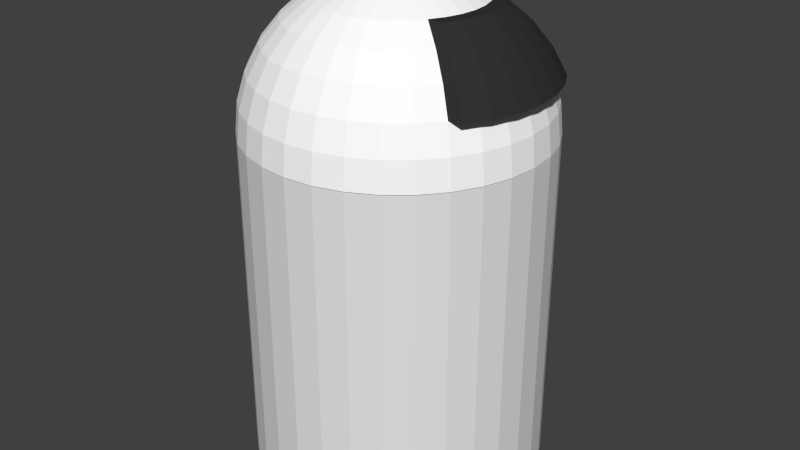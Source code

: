 # Source: garbagebin.blend  (saved by Blender 2.78.0; exported with 4.5.12 LTS)
import bpy
from mathutils import Matrix  # noqa: F401  (used for matrix-valued properties, if any)

bpy.ops.wm.read_factory_settings(use_empty=True)
scene = bpy.context.scene
scene.name = 'Scene'

# ---- collections
col_collection_1 = bpy.data.collections.new('Collection 1'); scene.collection.children.link(col_collection_1)

# ---- materials (node trees are filled in below, after node groups)
mat_material_001 = bpy.data.materials.new('Material.001')
mat_material_001.alpha_threshold = 0.0
mat_material_001.use_transparent_shadow = False
mat_material_001.diffuse_color = (1.0, 1.0, 1.0, 1.0)
mat_material_001.roughness = 0.5
mat_material_002 = bpy.data.materials.new('Material.002')
mat_material_002.alpha_threshold = 0.0
mat_material_002.use_transparent_shadow = False
mat_material_002.diffuse_color = (0.0331, 0.0331, 0.0331, 1.0)
mat_material_002.roughness = 0.5

# ---- material node trees

# ---- world
world_world = bpy.data.worlds.new('World'); scene.world = world_world
world_world.color = (0.05088, 0.05088, 0.05088)
world_world.use_sun_shadow = False
world_world.sun_shadow_jitter_overblur = 0.0
world_world.cycles.sampling_method = 'NONE'
world_world.cycles.sample_map_resolution = 256

# ---- meshes
me_sphere = bpy.data.meshes.new('Sphere')
me_sphere.from_pydata([(-0.1951, 0.0, 0.9808), (-0.3827, 0.0, 0.9239), (-0.5556, 0.0, 0.8315), (-0.7071, 0.0, 0.7071), (-0.8315, 0.0, 0.5556), (-0.9239, 0.0, 0.3827), (-0.9808, 0.0, 0.1951), (-1.0, 0.0, 7.55e-08), (-0.1913, 0.03806, 0.9808), (-0.3753, 0.07466, 0.9239), (-0.5449, 0.1084, 0.8315), (-0.6935, 0.1379, 0.7071), (-0.8155, 0.1622, 0.5556), (-0.9061, 0.1802, 0.3827), (-0.9619, 0.1913, 0.1951), (-0.9808, 0.1951, 7.55e-08), (-0.1802, 0.07466, 0.9808), (-0.3536, 0.1464, 0.9239), (-0.5133, 0.2126, 0.8315), (-0.6533, 0.2706, 0.7071), (-0.7682, 0.3182, 0.5556), (-0.8536, 0.3536, 0.3827), (-0.9061, 0.3753, 0.1951), (-0.9239, 0.3827, 7.55e-08), (-0.1622, 0.1084, 0.9808), (-0.3182, 0.2126, 0.9239), (-0.4619, 0.3087, 0.8315), (-0.5879, 0.3928, 0.7071), (-0.6913, 0.4619, 0.5556), (-0.7682, 0.5133, 0.3827), (-0.8155, 0.5449, 0.1951), (-0.8315, 0.5556, 7.55e-08), (-0.1379, 0.1379, 0.9808), (-0.2706, 0.2706, 0.9239), (-0.3928, 0.3928, 0.8315), (-0.5, 0.5, 0.7071), (-0.5879, 0.5879, 0.5556), (-0.6533, 0.6533, 0.3827), (-0.6935, 0.6935, 0.1951), (-0.7071, 0.7071, 7.55e-08), (-0.1084, 0.1622, 0.9808), (-0.2126, 0.3182, 0.9239), (-0.3087, 0.4619, 0.8315), (-0.3928, 0.5879, 0.7071), (-0.4619, 0.6913, 0.5556), (-0.5133, 0.7682, 0.3827), (-0.5449, 0.8155, 0.1951), (-0.5556, 0.8315, 7.55e-08), (-0.07466, 0.1802, 0.9808), (-0.1464, 0.3536, 0.9239), (-0.2126, 0.5133, 0.8315), (-0.2706, 0.6533, 0.7071), (-0.3182, 0.7682, 0.5556), (-0.3536, 0.8536, 0.3827), (-0.3753, 0.9061, 0.1951), (-0.3827, 0.9239, 7.55e-08), (-0.03806, 0.1913, 0.9808), (-0.07466, 0.3753, 0.9239), (-0.1084, 0.5449, 0.8315), (-0.1379, 0.6935, 0.7071), (-0.1622, 0.8155, 0.5556), (-0.1802, 0.9061, 0.3827), (-0.1913, 0.9619, 0.1951), (-0.1951, 0.9808, 7.55e-08), (3.266e-07, 0.1951, 0.9808), (3.192e-07, 0.3827, 0.9239), (3.117e-07, 0.5556, 0.8315), (3.192e-07, 0.7071, 0.7071), (3.341e-07, 0.8315, 0.5556), (2.745e-07, 0.9239, 0.3827), (3.937e-07, 0.9808, 0.1951), (3.788e-07, 1.0, 7.55e-08), (0.03806, 0.1913, 0.9808), (0.07466, 0.3753, 0.9239), (0.1084, 0.5449, 0.8315), (0.138, 0.6935, 0.7071), (0.1622, 0.8155, 0.5556), (0.1802, 0.9061, 0.3827), (0.1913, 0.9619, 0.1951), (0.1951, 0.9808, 7.55e-08), (0.07466, 0.1802, 0.9808), (0.1464, 0.3536, 0.9239), (0.2126, 0.5133, 0.8315), (0.2706, 0.6533, 0.7071), (0.3182, 0.7682, 0.5556), (0.3536, 0.8536, 0.3827), (0.3753, 0.9061, 0.1951), (0.3827, 0.9239, 7.55e-08), (0.1084, 0.1622, 0.9808), (0.2126, 0.3182, 0.9239), (0.3087, 0.4619, 0.8315), (0.3928, 0.5879, 0.7071), (0.4619, 0.6913, 0.5556), (0.5133, 0.7682, 0.3827), (0.5449, 0.8155, 0.1951), (0.5556, 0.8315, 7.55e-08), (0.138, 0.1379, 0.9808), (0.2706, 0.2706, 0.9239), (0.3928, 0.3928, 0.8315), (0.5, 0.5, 0.7071), (0.5879, 0.5879, 0.5556), (0.6533, 0.6533, 0.3827), (0.6935, 0.6935, 0.1951), (0.7071, 0.7071, 7.55e-08), (0.1622, 0.1084, 0.9808), (0.3182, 0.2126, 0.9239), (0.4619, 0.3087, 0.8315), (0.5879, 0.3928, 0.7071), (0.6913, 0.4619, 0.5556), (0.7682, 0.5133, 0.3827), (0.8155, 0.5449, 0.1951), (0.8315, 0.5556, 7.55e-08), (0.1802, 0.07466, 0.9808), (0.3536, 0.1464, 0.9239), (0.5133, 0.2126, 0.8315), (0.8536, 0.3536, 0.3827), (0.9061, 0.3753, 0.1951), (0.9239, 0.3827, 7.55e-08), (0.1913, 0.03806, 0.9808), (0.3753, 0.07466, 0.9239), (0.5449, 0.1084, 0.8315), (0.9061, 0.1802, 0.3827), (0.9619, 0.1913, 0.1951), (0.9808, 0.1951, 7.55e-08), (0.1951, -7.212e-09, 0.9808), (0.3827, 4.122e-08, 0.9239), (0.5556, 2.632e-08, 0.8315), (0.9239, 6.357e-08, 0.3827), (0.9808, -8.544e-08, 0.1951), (1.0, -1.003e-07, 7.55e-08), (0.1913, -0.03806, 0.9808), (0.3753, -0.07466, 0.9239), (0.5449, -0.1084, 0.8315), (0.9061, -0.1802, 0.3827), (0.9619, -0.1913, 0.1951), (0.9808, -0.1951, 7.55e-08), (0.1802, -0.07466, 0.9808), (0.3536, -0.1464, 0.9239), (0.5133, -0.2126, 0.8315), (0.8536, -0.3536, 0.3827), (0.9061, -0.3753, 0.1951), (0.9239, -0.3827, 7.55e-08), (0.1622, -0.1084, 0.9808), (0.3182, -0.2126, 0.9239), (0.4619, -0.3087, 0.8315), (0.5879, -0.3928, 0.7071), (0.6913, -0.4619, 0.5556), (0.7682, -0.5133, 0.3827), (0.8155, -0.5449, 0.1951), (0.8315, -0.5556, 7.55e-08), (0.138, -0.1379, 0.9808), (0.2706, -0.2706, 0.9239), (0.3928, -0.3928, 0.8315), (0.5, -0.5, 0.7071), (0.5879, -0.5879, 0.5556), (0.6533, -0.6533, 0.3827), (0.6935, -0.6935, 0.1951), (0.7071, -0.7071, 7.55e-08), (0.1084, -0.1622, 0.9808), (0.2126, -0.3182, 0.9239), (0.3087, -0.4619, 0.8315), (0.3928, -0.5879, 0.7071), (0.4619, -0.6913, 0.5556), (0.5133, -0.7682, 0.3827), (0.5449, -0.8155, 0.1951), (0.5556, -0.8315, 7.55e-08), (0.07466, -0.1802, 0.9808), (0.1464, -0.3536, 0.9239), (0.2126, -0.5133, 0.8315), (0.2706, -0.6533, 0.7071), (0.3182, -0.7682, 0.5556), (0.3536, -0.8536, 0.3827), (0.3753, -0.9061, 0.1951), (0.3827, -0.9239, 7.55e-08), (0.03806, -0.1913, 0.9808), (0.07466, -0.3753, 0.9239), (0.1084, -0.5449, 0.8315), (0.1379, -0.6935, 0.7071), (0.1622, -0.8155, 0.5556), (0.1802, -0.9061, 0.3827), (0.1913, -0.9619, 0.1951), (0.1951, -0.9808, 7.55e-08), (3.117e-07, -0.1951, 0.9808), (2.819e-07, -0.3827, 0.9239), (2.819e-07, -0.5556, 0.8315), (1.851e-07, -0.7071, 0.7071), (1.404e-07, -0.8315, 0.5556), (3.192e-07, -0.9239, 0.3827), (9.567e-08, -0.9808, 0.1951), (1.404e-07, -1.0, 7.55e-08), (-0.03806, -0.1913, 0.9808), (-0.07466, -0.3753, 0.9239), (-0.1084, -0.5449, 0.8315), (-0.1379, -0.6935, 0.7071), (-0.1622, -0.8155, 0.5556), (-0.1802, -0.9061, 0.3827), (-0.1913, -0.9619, 0.1951), (-0.1951, -0.9808, 7.55e-08), (-0.07466, -0.1802, 0.9808), (-0.1464, -0.3536, 0.9239), (-0.2126, -0.5133, 0.8315), (-0.2706, -0.6533, 0.7071), (-0.3182, -0.7682, 0.5556), (-0.3536, -0.8536, 0.3827), (-0.3753, -0.9061, 0.1951), (-0.3827, -0.9239, 7.55e-08), (-0.1084, -0.1622, 0.9808), (-0.2126, -0.3182, 0.9239), (-0.3087, -0.4619, 0.8315), (-0.3928, -0.5879, 0.7071), (-0.4619, -0.6913, 0.5556), (-0.5133, -0.7682, 0.3827), (-0.5449, -0.8155, 0.1951), (-0.5556, -0.8315, 7.55e-08), (-0.1379, -0.1379, 0.9808), (-0.2706, -0.2706, 0.9239), (-0.3928, -0.3928, 0.8315), (-0.5, -0.5, 0.7071), (-0.5879, -0.5879, 0.5556), (-0.6533, -0.6533, 0.3827), (-0.6935, -0.6935, 0.1951), (-0.7071, -0.7071, 7.55e-08), (-0.1622, -0.1084, 0.9808), (-0.3182, -0.2126, 0.9239), (-0.4619, -0.3087, 0.8315), (-0.5879, -0.3928, 0.7071), (-0.6913, -0.4619, 0.5556), (-0.7682, -0.5133, 0.3827), (-0.8155, -0.5449, 0.1951), (-0.8315, -0.5556, 7.55e-08), (2.48e-08, -1.247e-07, 1.0), (-0.1802, -0.07466, 0.9808), (-0.3536, -0.1464, 0.9239), (-0.5133, -0.2126, 0.8315), (-0.6533, -0.2706, 0.7071), (-0.7682, -0.3182, 0.5556), (-0.8536, -0.3536, 0.3827), (-0.9061, -0.3753, 0.1951), (-0.9239, -0.3827, 7.55e-08), (-0.1913, -0.03806, 0.9808), (-0.3753, -0.07466, 0.9239), (-0.5449, -0.1084, 0.8315), (-0.6935, -0.1379, 0.7071), (-0.8155, -0.1622, 0.5556), (-0.9061, -0.1802, 0.3827), (-0.9619, -0.1913, 0.1951), (-0.9808, -0.1951, 7.55e-08), (0.5555, 0.3087, 0.8315), (0.6815, 0.3928, 0.7071), (0.7849, 0.4619, 0.5556), (0.8618, 0.5133, 0.3827), (0.6069, 0.2126, 0.8315), (0.7469, 0.2706, 0.7071), (0.8618, 0.3182, 0.5556), (0.9471, 0.3536, 0.3827), (0.6385, 0.1084, 0.8315), (0.7871, 0.1379, 0.7071), (0.9091, 0.1622, 0.5556), (0.9997, 0.1802, 0.3827), (0.6492, 2.632e-08, 0.8315), (0.8007, -2.584e-08, 0.7071), (0.9251, -8.544e-08, 0.5556), (1.017, 6.357e-08, 0.3827), (0.6385, -0.1084, 0.8315), (0.7871, -0.1379, 0.7071), (0.9091, -0.1622, 0.5556), (0.9997, -0.1802, 0.3827), (0.6069, -0.2126, 0.8315), (0.7469, -0.2706, 0.7071), (0.8618, -0.3182, 0.5556), (0.9471, -0.3536, 0.3827), (0.5555, -0.3087, 0.8315), (0.6815, -0.3928, 0.7071), (0.7849, -0.4619, 0.5556), (0.8618, -0.5133, 0.3827)], [], [(1, 0, 8, 9), (2, 1, 9, 10), (3, 2, 10, 11), (4, 3, 11, 12), (5, 4, 12, 13), (6, 5, 13, 14), (7, 6, 14, 15), (15, 14, 22, 23), (9, 8, 16, 17), (10, 9, 17, 18), (11, 10, 18, 19), (12, 11, 19, 20), (13, 12, 20, 21), (14, 13, 21, 22), (20, 19, 27, 28), (21, 20, 28, 29), (22, 21, 29, 30), (23, 22, 30, 31), (17, 16, 24, 25), (18, 17, 25, 26), (19, 18, 26, 27), (25, 24, 32, 33), (26, 25, 33, 34), (27, 26, 34, 35), (28, 27, 35, 36), (29, 28, 36, 37), (30, 29, 37, 38), (31, 30, 38, 39), (36, 35, 43, 44), (37, 36, 44, 45), (38, 37, 45, 46), (39, 38, 46, 47), (33, 32, 40, 41), (34, 33, 41, 42), (35, 34, 42, 43), (41, 40, 48, 49), (42, 41, 49, 50), (43, 42, 50, 51), (44, 43, 51, 52), (45, 44, 52, 53), (46, 45, 53, 54), (47, 46, 54, 55), (53, 52, 60, 61), (54, 53, 61, 62), (55, 54, 62, 63), (49, 48, 56, 57), (50, 49, 57, 58), (51, 50, 58, 59), (52, 51, 59, 60), (58, 57, 65, 66), (59, 58, 66, 67), (60, 59, 67, 68), (61, 60, 68, 69), (62, 61, 69, 70), (63, 62, 70, 71), (57, 56, 64, 65), (70, 69, 77, 78), (71, 70, 78, 79), (65, 64, 72, 73), (66, 65, 73, 74), (67, 66, 74, 75), (68, 67, 75, 76), (69, 68, 76, 77), (74, 73, 81, 82), (75, 74, 82, 83), (76, 75, 83, 84), (77, 76, 84, 85), (78, 77, 85, 86), (79, 78, 86, 87), (73, 72, 80, 81), (86, 85, 93, 94), (87, 86, 94, 95), (81, 80, 88, 89), (82, 81, 89, 90), (83, 82, 90, 91), (84, 83, 91, 92), (85, 84, 92, 93), (91, 90, 98, 99), (92, 91, 99, 100), (93, 92, 100, 101), (94, 93, 101, 102), (95, 94, 102, 103), (89, 88, 96, 97), (90, 89, 97, 98), (103, 102, 110, 111), (97, 96, 104, 105), (98, 97, 105, 106), (99, 98, 106, 107), (100, 99, 107, 108), (101, 100, 108, 109), (102, 101, 109, 110), (126, 132, 263, 259), (144, 145, 272, 271), (108, 107, 248, 249), (110, 109, 115, 116), (111, 110, 116, 117), (105, 104, 112, 113), (106, 105, 113, 114), (117, 116, 122, 123), (113, 112, 118, 119), (114, 113, 119, 120), (115, 109, 250, 254), (138, 144, 271, 267), (127, 121, 258, 262), (116, 115, 121, 122), (107, 106, 247, 248), (106, 114, 251, 247), (122, 121, 127, 128), (123, 122, 128, 129), (119, 118, 124, 125), (120, 119, 125, 126), (139, 133, 266, 270), (125, 124, 130, 131), (126, 125, 131, 132), (120, 126, 259, 255), (121, 115, 254, 258), (132, 138, 267, 263), (128, 127, 133, 134), (129, 128, 134, 135), (133, 127, 262, 266), (134, 133, 139, 140), (135, 134, 140, 141), (131, 130, 136, 137), (132, 131, 137, 138), (147, 139, 270, 274), (146, 147, 274, 273), (137, 136, 142, 143), (138, 137, 143, 144), (145, 146, 273, 272), (114, 120, 255, 251), (109, 108, 249, 250), (140, 139, 147, 148), (141, 140, 148, 149), (147, 146, 154, 155), (148, 147, 155, 156), (149, 148, 156, 157), (143, 142, 150, 151), (144, 143, 151, 152), (145, 144, 152, 153), (146, 145, 153, 154), (152, 151, 159, 160), (153, 152, 160, 161), (154, 153, 161, 162), (155, 154, 162, 163), (156, 155, 163, 164), (157, 156, 164, 165), (151, 150, 158, 159), (164, 163, 171, 172), (165, 164, 172, 173), (159, 158, 166, 167), (160, 159, 167, 168), (161, 160, 168, 169), (162, 161, 169, 170), (163, 162, 170, 171), (168, 167, 175, 176), (169, 168, 176, 177), (170, 169, 177, 178), (171, 170, 178, 179), (172, 171, 179, 180), (173, 172, 180, 181), (167, 166, 174, 175), (180, 179, 187, 188), (181, 180, 188, 189), (175, 174, 182, 183), (176, 175, 183, 184), (177, 176, 184, 185), (178, 177, 185, 186), (179, 178, 186, 187), (185, 184, 192, 193), (186, 185, 193, 194), (187, 186, 194, 195), (188, 187, 195, 196), (189, 188, 196, 197), (183, 182, 190, 191), (184, 183, 191, 192), (197, 196, 204, 205), (191, 190, 198, 199), (192, 191, 199, 200), (193, 192, 200, 201), (194, 193, 201, 202), (195, 194, 202, 203), (196, 195, 203, 204), (202, 201, 209, 210), (203, 202, 210, 211), (204, 203, 211, 212), (205, 204, 212, 213), (199, 198, 206, 207), (200, 199, 207, 208), (201, 200, 208, 209), (207, 206, 214, 215), (208, 207, 215, 216), (209, 208, 216, 217), (210, 209, 217, 218), (211, 210, 218, 219), (212, 211, 219, 220), (213, 212, 220, 221), (218, 217, 225, 226), (219, 218, 226, 227), (220, 219, 227, 228), (221, 220, 228, 229), (215, 214, 222, 223), (216, 215, 223, 224), (217, 216, 224, 225), (223, 222, 231, 232), (224, 223, 232, 233), (225, 224, 233, 234), (226, 225, 234, 235), (227, 226, 235, 236), (228, 227, 236, 237), (229, 228, 237, 238), (236, 235, 243, 244), (237, 236, 244, 245), (238, 237, 245, 246), (232, 231, 239, 240), (233, 232, 240, 241), (234, 233, 241, 242), (235, 234, 242, 243), (0, 230, 8), (8, 230, 16), (16, 230, 24), (24, 230, 32), (32, 230, 40), (40, 230, 48), (48, 230, 56), (56, 230, 64), (64, 230, 72), (72, 230, 80), (80, 230, 88), (88, 230, 96), (96, 230, 104), (104, 230, 112), (112, 230, 118), (118, 230, 124), (124, 230, 130), (130, 230, 136), (136, 230, 142), (142, 230, 150), (150, 230, 158), (158, 230, 166), (166, 230, 174), (174, 230, 182), (182, 230, 190), (190, 230, 198), (198, 230, 206), (206, 230, 214), (214, 230, 222), (222, 230, 231), (231, 230, 239), (240, 239, 0, 1), (241, 240, 1, 2), (242, 241, 2, 3), (243, 242, 3, 4), (244, 243, 4, 5), (245, 244, 5, 6), (246, 245, 6, 7), (239, 230, 0), (248, 247, 251, 252), (249, 248, 252, 253), (250, 249, 253, 254), (252, 251, 255, 256), (253, 252, 256, 257), (254, 253, 257, 258), (257, 256, 260, 261), (258, 257, 261, 262), (256, 255, 259, 260), (260, 259, 263, 264), (261, 260, 264, 265), (262, 261, 265, 266), (266, 265, 269, 270), (264, 263, 267, 268), (265, 264, 268, 269), (268, 267, 271, 272), (269, 268, 272, 273), (270, 269, 273, 274)])
me_sphere.polygons.foreach_set('material_index', [0, 0, 0, 0, 0, 0, 0, 0, 0, 0, 0, 0, 0, 0, 0, 0, 0, 0, 0, 0, 0, 0, 0, 0, 0, 0, 0, 0, 0, 0, 0, 0, 0, 0, 0, 0, 0, 0, 0, 0, 0, 0, 0, 0, 0, 0, 0, 0, 0, 0, 0, 0, 0, 0, 0, 0, 0, 0, 0, 0, 0, 0, 0, 0, 0, 0, 0, 0, 0, 0, 0, 0, 0, 0, 0, 0, 0, 0, 0, 0, 0, 0, 0, 0, 0, 0, 0, 0, 0, 0, 0, 1, 1, 1, 0, 0, 0, 0, 0, 0, 0, 1, 1, 1, 0, 1, 1, 0, 0, 0, 0, 1, 0, 0, 1, 1, 1, 0, 0, 1, 0, 0, 0, 0, 1, 1, 0, 0, 1, 1, 1, 0, 0, 0, 0, 0, 0, 0, 0, 0, 0, 0, 0, 0, 0, 0, 0, 0, 0, 0, 0, 0, 0, 0, 0, 0, 0, 0, 0, 0, 0, 0, 0, 0, 0, 0, 0, 0, 0, 0, 0, 0, 0, 0, 0, 0, 0, 0, 0, 0, 0, 0, 0, 0, 0, 0, 0, 0, 0, 0, 0, 0, 0, 0, 0, 0, 0, 0, 0, 0, 0, 0, 0, 0, 0, 0, 0, 0, 0, 0, 0, 0, 0, 0, 0, 0, 0, 0, 0, 0, 0, 0, 0, 0, 0, 0, 0, 0, 0, 0, 0, 0, 0, 0, 0, 0, 0, 0, 0, 0, 0, 0, 0, 0, 0, 0, 0, 0, 0, 0, 0, 0, 0, 0, 0, 0, 1, 1, 1, 1, 1, 1, 1, 1, 1, 1, 1, 1, 1, 1, 1, 1, 1, 1])
_uv = me_sphere.uv_layers.new(name='UVMap')
_uv.uv.foreach_set('vector', [0.4046, 0.4449, 0.4482, 0.4682, 0.4445, 0.4771, 0.3972, 0.4627, 0.3594, 0.4206, 0.4046, 0.4449, 0.3972, 0.4627, 0.3482, 0.4477, 0.3115, 0.3946, 0.3594, 0.4206, 0.3482, 0.4477, 0.2961, 0.4316, 0.2595, 0.3662, 0.3115, 0.3946, 0.2961, 0.4316, 0.2397, 0.4139, 0.2017, 0.3347, 0.2595, 0.3662, 0.2397, 0.4139, 0.177, 0.3942, 0.1364, 0.2993, 0.2017, 0.3347, 0.177, 0.3942, 0.1057, 0.3718, 0.05836, 0.257, 0.1364, 0.2993, 0.1057, 0.3718, 0.02129, 0.3451, 0.02129, 0.3451, 0.1057, 0.3718, 0.08955, 0.4489, 0.001505, 0.439, 0.3972, 0.4627, 0.4445, 0.4771, 0.4427, 0.4865, 0.3935, 0.4817, 0.3482, 0.4477, 0.3972, 0.4627, 0.3935, 0.4817, 0.3425, 0.4765, 0.2961, 0.4316, 0.3482, 0.4477, 0.3425, 0.4765, 0.2883, 0.4708, 0.2397, 0.4139, 0.2961, 0.4316, 0.2883, 0.4708, 0.2295, 0.4645, 0.177, 0.3942, 0.2397, 0.4139, 0.2295, 0.4645, 0.1642, 0.4573, 0.1057, 0.3718, 0.177, 0.3942, 0.1642, 0.4573, 0.08955, 0.4489, 0.2295, 0.4645, 0.2883, 0.4708, 0.2882, 0.5109, 0.2293, 0.5161, 0.1642, 0.4573, 0.2295, 0.4645, 0.2293, 0.5161, 0.1637, 0.5218, 0.08955, 0.4489, 0.1642, 0.4573, 0.1637, 0.5218, 0.08868, 0.528, 0.001505, 0.439, 0.08955, 0.4489, 0.08868, 0.528, 9.946e-05, 0.5352, 0.3935, 0.4817, 0.4427, 0.4865, 0.4427, 0.496, 0.3936, 0.5009, 0.3425, 0.4765, 0.3935, 0.4817, 0.3936, 0.5009, 0.3425, 0.5059, 0.2883, 0.4708, 0.3425, 0.4765, 0.3425, 0.5059, 0.2882, 0.5109, 0.3936, 0.5009, 0.4427, 0.496, 0.4446, 0.5054, 0.3974, 0.5198, 0.3425, 0.5059, 0.3936, 0.5009, 0.3974, 0.5198, 0.3483, 0.5347, 0.2882, 0.5109, 0.3425, 0.5059, 0.3483, 0.5347, 0.296, 0.5502, 0.2293, 0.5161, 0.2882, 0.5109, 0.296, 0.5502, 0.2392, 0.5669, 0.1637, 0.5218, 0.2293, 0.5161, 0.2392, 0.5669, 0.1758, 0.5852, 0.08868, 0.528, 0.1637, 0.5218, 0.1758, 0.5852, 0.1032, 0.6059, 9.946e-05, 0.5352, 0.08868, 0.528, 0.1032, 0.6059, 0.01742, 0.6303, 0.2392, 0.5669, 0.296, 0.5502, 0.3113, 0.5873, 0.2588, 0.6148, 0.1758, 0.5852, 0.2392, 0.5669, 0.2588, 0.6148, 0.2001, 0.6452, 0.1032, 0.6059, 0.1758, 0.5852, 0.2001, 0.6452, 0.1327, 0.6798, 0.01742, 0.6303, 0.1032, 0.6059, 0.1327, 0.6798, 0.05304, 0.7206, 0.3974, 0.5198, 0.4446, 0.5054, 0.4483, 0.5142, 0.4049, 0.5376, 0.3483, 0.5347, 0.3974, 0.5198, 0.4049, 0.5376, 0.3596, 0.5618, 0.296, 0.5502, 0.3483, 0.5347, 0.3596, 0.5618, 0.3113, 0.5873, 0.4049, 0.5376, 0.4483, 0.5142, 0.4537, 0.5221, 0.4156, 0.5536, 0.3596, 0.5618, 0.4049, 0.5376, 0.4156, 0.5536, 0.376, 0.5862, 0.3113, 0.5873, 0.3596, 0.5618, 0.376, 0.5862, 0.3337, 0.6207, 0.2588, 0.6148, 0.3113, 0.5873, 0.3337, 0.6207, 0.2874, 0.658, 0.2001, 0.6452, 0.2588, 0.6148, 0.2874, 0.658, 0.2357, 0.6994, 0.1327, 0.6798, 0.2001, 0.6452, 0.2357, 0.6994, 0.1762, 0.7466, 0.05304, 0.7206, 0.1327, 0.6798, 0.1762, 0.7466, 0.1058, 0.8024, 0.2357, 0.6994, 0.2874, 0.658, 0.3241, 0.6948, 0.2814, 0.7457, 0.1762, 0.7466, 0.2357, 0.6994, 0.2814, 0.7457, 0.2322, 0.8039, 0.1058, 0.8024, 0.1762, 0.7466, 0.2322, 0.8039, 0.1738, 0.8727, 0.4156, 0.5536, 0.4537, 0.5221, 0.4605, 0.5288, 0.4294, 0.5671, 0.376, 0.5862, 0.4156, 0.5536, 0.4294, 0.5671, 0.3969, 0.6069, 0.3337, 0.6207, 0.376, 0.5862, 0.3969, 0.6069, 0.3621, 0.6491, 0.2874, 0.658, 0.3337, 0.6207, 0.3621, 0.6491, 0.3241, 0.6948, 0.3969, 0.6069, 0.4294, 0.5671, 0.4455, 0.5777, 0.4214, 0.6231, 0.3621, 0.6491, 0.3969, 0.6069, 0.4214, 0.6231, 0.3957, 0.6713, 0.3241, 0.6948, 0.3621, 0.6491, 0.3957, 0.6713, 0.3674, 0.7238, 0.2814, 0.7457, 0.3241, 0.6948, 0.3674, 0.7238, 0.3355, 0.7822, 0.2322, 0.8039, 0.2814, 0.7457, 0.3355, 0.7822, 0.2985, 0.8492, 0.1738, 0.8727, 0.2322, 0.8039, 0.2985, 0.8492, 0.2546, 0.9285, 0.4294, 0.5671, 0.4605, 0.5288, 0.4685, 0.5341, 0.4455, 0.5777, 0.2985, 0.8492, 0.3355, 0.7822, 0.3959, 0.8075, 0.3728, 0.8808, 0.2546, 0.9285, 0.2985, 0.8492, 0.3728, 0.8808, 0.3451, 0.9675, 0.4455, 0.5777, 0.4685, 0.5341, 0.4773, 0.5376, 0.4633, 0.5849, 0.4214, 0.6231, 0.4455, 0.5777, 0.4633, 0.5849, 0.4487, 0.6341, 0.3957, 0.6713, 0.4214, 0.6231, 0.4487, 0.6341, 0.433, 0.6865, 0.3674, 0.7238, 0.3957, 0.6713, 0.433, 0.6865, 0.4156, 0.7436, 0.3355, 0.7822, 0.3674, 0.7238, 0.4156, 0.7436, 0.3959, 0.8075, 0.4487, 0.6341, 0.4633, 0.5849, 0.4823, 0.5884, 0.4776, 0.6396, 0.433, 0.6865, 0.4487, 0.6341, 0.4776, 0.6396, 0.4725, 0.694, 0.4156, 0.7436, 0.433, 0.6865, 0.4725, 0.694, 0.467, 0.7535, 0.3959, 0.8075, 0.4156, 0.7436, 0.467, 0.7535, 0.4605, 0.8202, 0.3728, 0.8808, 0.3959, 0.8075, 0.4605, 0.8202, 0.4523, 0.8972, 0.3451, 0.9675, 0.3728, 0.8808, 0.4523, 0.8972, 0.4421, 0.9882, 0.4633, 0.5849, 0.4773, 0.5376, 0.4867, 0.5394, 0.4823, 0.5884, 0.4523, 0.8972, 0.4605, 0.8202, 0.5268, 0.8196, 0.5341, 0.8976, 0.4421, 0.9882, 0.4523, 0.8972, 0.5341, 0.8976, 0.5419, 0.9896, 0.4823, 0.5884, 0.4867, 0.5394, 0.4962, 0.5393, 0.5015, 0.5882, 0.4776, 0.6396, 0.4823, 0.5884, 0.5015, 0.5882, 0.507, 0.6392, 0.4725, 0.694, 0.4776, 0.6396, 0.507, 0.6392, 0.5127, 0.6935, 0.467, 0.7535, 0.4725, 0.694, 0.5127, 0.6935, 0.5193, 0.7527, 0.4605, 0.8202, 0.467, 0.7535, 0.5193, 0.7527, 0.5268, 0.8196, 0.5127, 0.6935, 0.507, 0.6392, 0.5359, 0.633, 0.5516, 0.6849, 0.5193, 0.7527, 0.5127, 0.6935, 0.5516, 0.6849, 0.5702, 0.7409, 0.5268, 0.8196, 0.5193, 0.7527, 0.5702, 0.7409, 0.5926, 0.8052, 0.5341, 0.8976, 0.5268, 0.8196, 0.5926, 0.8052, 0.6155, 0.8822, 0.5419, 0.9896, 0.5341, 0.8976, 0.6155, 0.8822, 0.6407, 0.9714, 0.5015, 0.5882, 0.4962, 0.5393, 0.5055, 0.5374, 0.5203, 0.5841, 0.507, 0.6392, 0.5015, 0.5882, 0.5203, 0.5841, 0.5359, 0.633, 0.6407, 0.9714, 0.6155, 0.8822, 0.6948, 0.8519, 0.7342, 0.935, 0.5203, 0.5841, 0.5055, 0.5374, 0.5142, 0.5337, 0.5376, 0.5766, 0.5359, 0.633, 0.5203, 0.5841, 0.5376, 0.5766, 0.5632, 0.6219, 0.5516, 0.6849, 0.5359, 0.633, 0.5632, 0.6219, 0.5874, 0.6696, 0.5702, 0.7409, 0.5516, 0.6849, 0.5874, 0.6696, 0.6155, 0.7193, 0.5926, 0.8052, 0.5702, 0.7409, 0.6155, 0.7193, 0.6592, 0.7778, 0.6155, 0.8822, 0.5926, 0.8052, 0.6592, 0.7778, 0.6948, 0.8519, 0.6199, 0.5598, 0.6307, 0.5345, 0.6511, 0.5461, 0.6406, 0.5708, 0.64, 0.478, 0.693, 0.472, 0.7088, 0.4919, 0.6592, 0.4934, 0.6155, 0.7193, 0.5874, 0.6696, 0.6126, 0.6721, 0.642, 0.7153, 0.6948, 0.8519, 0.6592, 0.7778, 0.7209, 0.7533, 0.7639, 0.8127, 0.7342, 0.935, 0.6948, 0.8519, 0.7639, 0.8127, 0.8179, 0.8851, 0.5376, 0.5766, 0.5142, 0.5337, 0.522, 0.5284, 0.5532, 0.5657, 0.5632, 0.6219, 0.5376, 0.5766, 0.5532, 0.5657, 0.5861, 0.6035, 0.8179, 0.8851, 0.7639, 0.8127, 0.8226, 0.7585, 0.8909, 0.8181, 0.5532, 0.5657, 0.522, 0.5284, 0.5287, 0.5216, 0.5663, 0.5522, 0.5861, 0.6035, 0.5532, 0.5657, 0.5663, 0.5522, 0.6049, 0.5829, 0.7209, 0.7533, 0.6592, 0.7778, 0.6781, 0.7498, 0.7127, 0.724, 0.6372, 0.5074, 0.64, 0.478, 0.6592, 0.4934, 0.6574, 0.52, 0.8019, 0.6582, 0.766, 0.71, 0.7468, 0.6872, 0.7741, 0.6435, 0.7639, 0.8127, 0.7209, 0.7533, 0.766, 0.71, 0.8226, 0.7585, 0.5874, 0.6696, 0.5632, 0.6219, 0.5868, 0.6296, 0.6126, 0.6721, 0.5632, 0.6219, 0.5861, 0.6035, 0.6077, 0.6132, 0.5868, 0.6296, 0.8226, 0.7585, 0.766, 0.71, 0.8019, 0.6582, 0.8677, 0.6927, 0.8909, 0.8181, 0.8226, 0.7585, 0.8677, 0.6927, 0.9479, 0.7358, 0.5663, 0.5522, 0.5287, 0.5216, 0.5339, 0.5138, 0.5766, 0.5366, 0.6049, 0.5829, 0.5663, 0.5522, 0.5766, 0.5366, 0.6199, 0.5598, 0.8344, 0.5378, 0.8247, 0.5995, 0.7951, 0.5965, 0.8066, 0.5478, 0.5766, 0.5366, 0.5339, 0.5138, 0.5375, 0.505, 0.5839, 0.5193, 0.6199, 0.5598, 0.5766, 0.5366, 0.5839, 0.5193, 0.6307, 0.5345, 0.6049, 0.5829, 0.6199, 0.5598, 0.6406, 0.5708, 0.6259, 0.5934, 0.766, 0.71, 0.7209, 0.7533, 0.7127, 0.724, 0.7468, 0.6872, 0.6307, 0.5345, 0.6372, 0.5074, 0.6574, 0.52, 0.6511, 0.5461, 0.8677, 0.6927, 0.8019, 0.6582, 0.8247, 0.5995, 0.8969, 0.6184, 0.9479, 0.7358, 0.8677, 0.6927, 0.8969, 0.6184, 0.9848, 0.6425, 0.8247, 0.5995, 0.8019, 0.6582, 0.7741, 0.6435, 0.7951, 0.5965, 0.8969, 0.6184, 0.8247, 0.5995, 0.8344, 0.5378, 0.9087, 0.5392, 0.9848, 0.6425, 0.8969, 0.6184, 0.9087, 0.5392, 0.9999, 0.5435, 0.5839, 0.5193, 0.5375, 0.505, 0.5394, 0.4958, 0.5878, 0.5009, 0.6307, 0.5345, 0.5839, 0.5193, 0.5878, 0.5009, 0.6372, 0.5074, 0.8204, 0.4745, 0.8344, 0.5378, 0.8066, 0.5478, 0.8071, 0.5054, 0.7499, 0.4692, 0.8204, 0.4745, 0.8071, 0.5054, 0.7607, 0.4928, 0.5878, 0.5009, 0.5394, 0.4958, 0.5394, 0.4863, 0.5882, 0.482, 0.6372, 0.5074, 0.5878, 0.5009, 0.5882, 0.482, 0.64, 0.478, 0.693, 0.472, 0.7499, 0.4692, 0.7607, 0.4928, 0.7088, 0.4919, 0.5861, 0.6035, 0.6049, 0.5829, 0.6259, 0.5934, 0.6077, 0.6132, 0.6592, 0.7778, 0.6155, 0.7193, 0.642, 0.7153, 0.6781, 0.7498, 0.9087, 0.5392, 0.8344, 0.5378, 0.8204, 0.4745, 0.9026, 0.4573, 0.9999, 0.5435, 0.9087, 0.5392, 0.9026, 0.4573, 0.9935, 0.4443, 0.8204, 0.4745, 0.7499, 0.4692, 0.7432, 0.4186, 0.8097, 0.4024, 0.9026, 0.4573, 0.8204, 0.4745, 0.8097, 0.4024, 0.8848, 0.3783, 0.9935, 0.4443, 0.9026, 0.4573, 0.8848, 0.3783, 0.971, 0.3497, 0.5882, 0.482, 0.5394, 0.4863, 0.5376, 0.477, 0.5847, 0.4631, 0.64, 0.478, 0.5882, 0.482, 0.5847, 0.4631, 0.6344, 0.449, 0.693, 0.472, 0.64, 0.478, 0.6344, 0.449, 0.6863, 0.4338, 0.7499, 0.4692, 0.693, 0.472, 0.6863, 0.4338, 0.7432, 0.4186, 0.6344, 0.449, 0.5847, 0.4631, 0.5775, 0.4453, 0.6232, 0.4217, 0.6863, 0.4338, 0.6344, 0.449, 0.6232, 0.4217, 0.6716, 0.3967, 0.7432, 0.4186, 0.6863, 0.4338, 0.6716, 0.3967, 0.7246, 0.37, 0.8097, 0.4024, 0.7432, 0.4186, 0.7246, 0.37, 0.7848, 0.34, 0.8848, 0.3783, 0.8097, 0.4024, 0.7848, 0.34, 0.8527, 0.3032, 0.971, 0.3497, 0.8848, 0.3783, 0.8527, 0.3032, 0.9321, 0.2601, 0.5847, 0.4631, 0.5376, 0.477, 0.534, 0.4682, 0.5775, 0.4453, 0.8527, 0.3032, 0.7848, 0.34, 0.7487, 0.2849, 0.8077, 0.2362, 0.9321, 0.2601, 0.8527, 0.3032, 0.8077, 0.2362, 0.8773, 0.1791, 0.5775, 0.4453, 0.534, 0.4682, 0.5287, 0.4602, 0.567, 0.4292, 0.6232, 0.4217, 0.5775, 0.4453, 0.567, 0.4292, 0.6071, 0.3971, 0.6716, 0.3967, 0.6232, 0.4217, 0.6071, 0.3971, 0.6497, 0.3631, 0.7246, 0.37, 0.6716, 0.3967, 0.6497, 0.3631, 0.6963, 0.3263, 0.7848, 0.34, 0.7246, 0.37, 0.6963, 0.3263, 0.7487, 0.2849, 0.6071, 0.3971, 0.567, 0.4292, 0.5534, 0.4156, 0.5864, 0.3762, 0.6497, 0.3631, 0.6071, 0.3971, 0.5864, 0.3762, 0.6215, 0.3345, 0.6963, 0.3263, 0.6497, 0.3631, 0.6215, 0.3345, 0.6599, 0.2891, 0.7487, 0.2849, 0.6963, 0.3263, 0.6599, 0.2891, 0.7029, 0.2385, 0.8077, 0.2362, 0.7487, 0.2849, 0.7029, 0.2385, 0.751, 0.1795, 0.8773, 0.1791, 0.8077, 0.2362, 0.751, 0.1795, 0.8082, 0.1102, 0.567, 0.4292, 0.5287, 0.4602, 0.522, 0.4535, 0.5534, 0.4156, 0.751, 0.1795, 0.7029, 0.2385, 0.649, 0.202, 0.6846, 0.135, 0.8082, 0.1102, 0.751, 0.1795, 0.6846, 0.135, 0.7271, 0.05607, 0.5534, 0.4156, 0.522, 0.4535, 0.514, 0.4482, 0.5375, 0.4048, 0.5864, 0.3762, 0.5534, 0.4156, 0.5375, 0.4048, 0.5621, 0.3598, 0.6215, 0.3345, 0.5864, 0.3762, 0.5621, 0.3598, 0.5883, 0.312, 0.6599, 0.2891, 0.6215, 0.3345, 0.5883, 0.312, 0.617, 0.26, 0.7029, 0.2385, 0.6599, 0.2891, 0.617, 0.26, 0.649, 0.202, 0.5883, 0.312, 0.5621, 0.3598, 0.535, 0.3484, 0.5513, 0.2964, 0.617, 0.26, 0.5883, 0.312, 0.5513, 0.2964, 0.5692, 0.2399, 0.649, 0.202, 0.617, 0.26, 0.5692, 0.2399, 0.5892, 0.1769, 0.6846, 0.135, 0.649, 0.202, 0.5892, 0.1769, 0.611, 0.1044, 0.7271, 0.05607, 0.6846, 0.135, 0.611, 0.1044, 0.6372, 0.01893, 0.5375, 0.4048, 0.514, 0.4482, 0.5052, 0.4445, 0.5197, 0.3974, 0.5621, 0.3598, 0.5375, 0.4048, 0.5197, 0.3974, 0.535, 0.3484, 0.6372, 0.01893, 0.611, 0.1044, 0.533, 0.08882, 0.5421, 9.965e-05, 0.5197, 0.3974, 0.5052, 0.4445, 0.4959, 0.4427, 0.5008, 0.3936, 0.535, 0.3484, 0.5197, 0.3974, 0.5008, 0.3936, 0.5062, 0.3426, 0.5513, 0.2964, 0.535, 0.3484, 0.5062, 0.3426, 0.512, 0.2884, 0.5692, 0.2399, 0.5513, 0.2964, 0.512, 0.2884, 0.5185, 0.2295, 0.5892, 0.1769, 0.5692, 0.2399, 0.5185, 0.2295, 0.5258, 0.1639, 0.611, 0.1044, 0.5892, 0.1769, 0.5258, 0.1639, 0.533, 0.08882, 0.5185, 0.2295, 0.512, 0.2884, 0.472, 0.2883, 0.4668, 0.2293, 0.5258, 0.1639, 0.5185, 0.2295, 0.4668, 0.2293, 0.4611, 0.1635, 0.533, 0.08882, 0.5258, 0.1639, 0.4611, 0.1635, 0.4537, 0.08872, 0.5421, 9.965e-05, 0.533, 0.08882, 0.4537, 0.08872, 0.4455, 9.946e-05, 0.5008, 0.3936, 0.4959, 0.4427, 0.4863, 0.4427, 0.4816, 0.3936, 0.5062, 0.3426, 0.5008, 0.3936, 0.4816, 0.3936, 0.4769, 0.3425, 0.512, 0.2884, 0.5062, 0.3426, 0.4769, 0.3425, 0.472, 0.2883, 0.4816, 0.3936, 0.4863, 0.4427, 0.477, 0.4445, 0.4627, 0.3973, 0.4769, 0.3425, 0.4816, 0.3936, 0.4627, 0.3973, 0.4481, 0.3482, 0.472, 0.2883, 0.4769, 0.3425, 0.4481, 0.3482, 0.4327, 0.296, 0.4668, 0.2293, 0.472, 0.2883, 0.4327, 0.296, 0.4161, 0.2391, 0.4611, 0.1635, 0.4668, 0.2293, 0.4161, 0.2391, 0.3974, 0.1754, 0.4537, 0.08872, 0.4611, 0.1635, 0.3974, 0.1754, 0.3761, 0.1041, 0.4455, 9.946e-05, 0.4537, 0.08872, 0.3761, 0.1041, 0.3509, 0.01863, 0.4161, 0.2391, 0.4327, 0.296, 0.3957, 0.3112, 0.3683, 0.2588, 0.3974, 0.1754, 0.4161, 0.2391, 0.3683, 0.2588, 0.3378, 0.2004, 0.3761, 0.1041, 0.3974, 0.1754, 0.3378, 0.2004, 0.3027, 0.1337, 0.3509, 0.01863, 0.3761, 0.1041, 0.3027, 0.1337, 0.2614, 0.05477, 0.4627, 0.3973, 0.477, 0.4445, 0.4681, 0.4482, 0.445, 0.4047, 0.4481, 0.3482, 0.4627, 0.3973, 0.445, 0.4047, 0.421, 0.3594, 0.4327, 0.296, 0.4481, 0.3482, 0.421, 0.3594, 0.3957, 0.3112, 0.445, 0.4047, 0.4681, 0.4482, 0.4602, 0.4535, 0.429, 0.4154, 0.421, 0.3594, 0.445, 0.4047, 0.429, 0.4154, 0.3967, 0.3757, 0.3957, 0.3112, 0.421, 0.3594, 0.3967, 0.3757, 0.3625, 0.3334, 0.3683, 0.2588, 0.3957, 0.3112, 0.3625, 0.3334, 0.3254, 0.2875, 0.3378, 0.2004, 0.3683, 0.2588, 0.3254, 0.2875, 0.2844, 0.2364, 0.3027, 0.1337, 0.3378, 0.2004, 0.2844, 0.2364, 0.2362, 0.1773, 0.2614, 0.05477, 0.3027, 0.1337, 0.2362, 0.1773, 0.1802, 0.1081, 0.2844, 0.2364, 0.3254, 0.2875, 0.2889, 0.3238, 0.2381, 0.2813, 0.2362, 0.1773, 0.2844, 0.2364, 0.2381, 0.2813, 0.1801, 0.2336, 0.1802, 0.1081, 0.2362, 0.1773, 0.1801, 0.2336, 0.1116, 0.1768, 0.429, 0.4154, 0.4602, 0.4535, 0.4535, 0.4603, 0.4154, 0.429, 0.3967, 0.3757, 0.429, 0.4154, 0.4154, 0.429, 0.376, 0.3964, 0.3625, 0.3334, 0.3967, 0.3757, 0.376, 0.3964, 0.3342, 0.3617, 0.3254, 0.2875, 0.3625, 0.3334, 0.3342, 0.3617, 0.2889, 0.3238, 0.4482, 0.4682, 0.4912, 0.4911, 0.4445, 0.4771, 0.4445, 0.4771, 0.4912, 0.4911, 0.4427, 0.4865, 0.4427, 0.4865, 0.4912, 0.4911, 0.4427, 0.496, 0.4427, 0.496, 0.4912, 0.4911, 0.4446, 0.5054, 0.4446, 0.5054, 0.4912, 0.4911, 0.4483, 0.5142, 0.4483, 0.5142, 0.4912, 0.4911, 0.4537, 0.5221, 0.4537, 0.5221, 0.4912, 0.4911, 0.4605, 0.5288, 0.4605, 0.5288, 0.4912, 0.4911, 0.4685, 0.5341, 0.4685, 0.5341, 0.4912, 0.4911, 0.4773, 0.5376, 0.4773, 0.5376, 0.4912, 0.4911, 0.4867, 0.5394, 0.4867, 0.5394, 0.4912, 0.4911, 0.4962, 0.5393, 0.4962, 0.5393, 0.4912, 0.4911, 0.5055, 0.5374, 0.5055, 0.5374, 0.4912, 0.4911, 0.5142, 0.5337, 0.5142, 0.5337, 0.4912, 0.4911, 0.522, 0.5284, 0.522, 0.5284, 0.4912, 0.4911, 0.5287, 0.5216, 0.5287, 0.5216, 0.4912, 0.4911, 0.5339, 0.5138, 0.5339, 0.5138, 0.4912, 0.4911, 0.5375, 0.505, 0.5375, 0.505, 0.4912, 0.4911, 0.5394, 0.4958, 0.5394, 0.4958, 0.4912, 0.4911, 0.5394, 0.4863, 0.5394, 0.4863, 0.4912, 0.4911, 0.5376, 0.477, 0.5376, 0.477, 0.4912, 0.4911, 0.534, 0.4682, 0.534, 0.4682, 0.4912, 0.4911, 0.5287, 0.4602, 0.5287, 0.4602, 0.4912, 0.4911, 0.522, 0.4535, 0.522, 0.4535, 0.4912, 0.4911, 0.514, 0.4482, 0.514, 0.4482, 0.4912, 0.4911, 0.5052, 0.4445, 0.5052, 0.4445, 0.4912, 0.4911, 0.4959, 0.4427, 0.4959, 0.4427, 0.4912, 0.4911, 0.4863, 0.4427, 0.4863, 0.4427, 0.4912, 0.4911, 0.477, 0.4445, 0.477, 0.4445, 0.4912, 0.4911, 0.4681, 0.4482, 0.4681, 0.4482, 0.4912, 0.4911, 0.4602, 0.4535, 0.4602, 0.4535, 0.4912, 0.4911, 0.4535, 0.4603, 0.4154, 0.429, 0.4535, 0.4603, 0.4482, 0.4682, 0.4046, 0.4449, 0.376, 0.3964, 0.4154, 0.429, 0.4046, 0.4449, 0.3594, 0.4206, 0.3342, 0.3617, 0.376, 0.3964, 0.3594, 0.4206, 0.3115, 0.3946, 0.2889, 0.3238, 0.3342, 0.3617, 0.3115, 0.3946, 0.2595, 0.3662, 0.2381, 0.2813, 0.2889, 0.3238, 0.2595, 0.3662, 0.2017, 0.3347, 0.1801, 0.2336, 0.2381, 0.2813, 0.2017, 0.3347, 0.1364, 0.2993, 0.1116, 0.1768, 0.1801, 0.2336, 0.1364, 0.2993, 0.05836, 0.257, 0.4535, 0.4603, 0.4912, 0.4911, 0.4482, 0.4682, 0.6126, 0.6721, 0.5868, 0.6296, 0.6077, 0.6132, 0.6408, 0.6495, 0.642, 0.7153, 0.6126, 0.6721, 0.6408, 0.6495, 0.6758, 0.6863, 0.6781, 0.7498, 0.642, 0.7153, 0.6758, 0.6863, 0.7127, 0.724, 0.6408, 0.6495, 0.6077, 0.6132, 0.6259, 0.5934, 0.6644, 0.6234, 0.6758, 0.6863, 0.6408, 0.6495, 0.6644, 0.6234, 0.7045, 0.6541, 0.7127, 0.724, 0.6758, 0.6863, 0.7045, 0.6541, 0.7468, 0.6872, 0.7045, 0.6541, 0.6644, 0.6234, 0.6833, 0.5939, 0.7276, 0.6178, 0.7468, 0.6872, 0.7045, 0.6541, 0.7276, 0.6178, 0.7741, 0.6435, 0.6644, 0.6234, 0.6259, 0.5934, 0.6406, 0.5708, 0.6833, 0.5939, 0.6833, 0.5939, 0.6406, 0.5708, 0.6511, 0.5461, 0.6972, 0.5618, 0.7276, 0.6178, 0.6833, 0.5939, 0.6972, 0.5618, 0.7446, 0.5784, 0.7741, 0.6435, 0.7276, 0.6178, 0.7446, 0.5784, 0.7951, 0.5965, 0.7951, 0.5965, 0.7446, 0.5784, 0.7552, 0.5371, 0.8066, 0.5478, 0.6972, 0.5618, 0.6511, 0.5461, 0.6574, 0.52, 0.7058, 0.5278, 0.7446, 0.5784, 0.6972, 0.5618, 0.7058, 0.5278, 0.7552, 0.5371, 0.7058, 0.5278, 0.6574, 0.52, 0.6592, 0.4934, 0.7088, 0.4919, 0.7552, 0.5371, 0.7058, 0.5278, 0.7088, 0.4919, 0.7607, 0.4928, 0.8066, 0.5478, 0.7552, 0.5371, 0.7607, 0.4928, 0.8071, 0.5054])
_ca = me_sphere.color_attributes.new('Col', 'BYTE_COLOR', 'CORNER')
_ca.data.foreach_set('color', [1.0, 1.0, 1.0, 1.0, 1.0, 1.0, 1.0, 1.0, 1.0, 1.0, 1.0, 1.0, 1.0, 1.0, 1.0, 1.0, 1.0, 1.0, 1.0, 1.0, 1.0, 1.0, 1.0, 1.0, 1.0, 1.0, 1.0, 1.0, 1.0, 1.0, 1.0, 1.0, 1.0, 1.0, 1.0, 1.0, 1.0, 1.0, 1.0, 1.0, 1.0, 1.0, 1.0, 1.0, 1.0, 1.0, 1.0, 1.0, 1.0, 1.0, 1.0, 1.0, 1.0, 1.0, 1.0, 1.0, 1.0, 1.0, 1.0, 1.0, 1.0, 1.0, 1.0, 1.0, 1.0, 1.0, 1.0, 1.0, 1.0, 1.0, 1.0, 1.0, 1.0, 1.0, 1.0, 1.0, 1.0, 1.0, 1.0, 1.0, 1.0, 1.0, 1.0, 1.0, 1.0, 1.0, 1.0, 1.0, 1.0, 1.0, 1.0, 1.0, 1.0, 1.0, 1.0, 1.0, 1.0, 1.0, 1.0, 1.0, 1.0, 1.0, 1.0, 1.0, 1.0, 1.0, 1.0, 1.0, 1.0, 1.0, 1.0, 1.0, 1.0, 1.0, 1.0, 1.0, 1.0, 1.0, 1.0, 1.0, 1.0, 1.0, 1.0, 1.0, 1.0, 1.0, 1.0, 1.0, 1.0, 1.0, 1.0, 1.0, 1.0, 1.0, 1.0, 1.0, 1.0, 1.0, 1.0, 1.0, 1.0, 1.0, 1.0, 1.0, 1.0, 1.0, 1.0, 1.0, 1.0, 1.0, 1.0, 1.0, 1.0, 1.0, 1.0, 1.0, 1.0, 1.0, 1.0, 1.0, 1.0, 1.0, 1.0, 1.0, 1.0, 1.0, 1.0, 1.0, 1.0, 1.0, 1.0, 1.0, 1.0, 1.0, 1.0, 1.0, 1.0, 1.0, 1.0, 1.0, 1.0, 1.0, 1.0, 1.0, 1.0, 1.0, 1.0, 1.0, 1.0, 1.0, 1.0, 1.0, 1.0, 1.0, 1.0, 1.0, 1.0, 1.0, 1.0, 1.0, 1.0, 1.0, 1.0, 1.0, 1.0, 1.0, 1.0, 1.0, 1.0, 1.0, 1.0, 1.0, 1.0, 1.0, 1.0, 1.0, 1.0, 1.0, 1.0, 1.0, 1.0, 1.0, 1.0, 1.0, 1.0, 1.0, 1.0, 1.0, 1.0, 1.0, 1.0, 1.0, 1.0, 1.0, 1.0, 1.0, 1.0, 1.0, 1.0, 1.0, 1.0, 1.0, 1.0, 1.0, 1.0, 1.0, 1.0, 1.0, 1.0, 1.0, 1.0, 1.0, 1.0, 1.0, 1.0, 1.0, 1.0, 1.0, 1.0, 1.0, 1.0, 1.0, 1.0, 1.0, 1.0, 1.0, 1.0, 1.0, 1.0, 1.0, 1.0, 1.0, 1.0, 1.0, 1.0, 1.0, 1.0, 1.0, 1.0, 1.0, 1.0, 1.0, 1.0, 1.0, 1.0, 1.0, 1.0, 1.0, 1.0, 1.0, 1.0, 1.0, 1.0, 1.0, 1.0, 1.0, 1.0, 1.0, 1.0, 1.0, 1.0, 1.0, 1.0, 1.0, 1.0, 1.0, 1.0, 1.0, 1.0, 1.0, 1.0, 1.0, 1.0, 1.0, 1.0, 1.0, 1.0, 1.0, 1.0, 1.0, 1.0, 1.0, 1.0, 1.0, 1.0, 1.0, 1.0, 1.0, 1.0, 1.0, 1.0, 1.0, 1.0, 1.0, 1.0, 1.0, 1.0, 1.0, 1.0, 1.0, 1.0, 1.0, 1.0, 1.0, 1.0, 1.0, 1.0, 1.0, 1.0, 1.0, 1.0, 1.0, 1.0, 1.0, 1.0, 1.0, 1.0, 1.0, 1.0, 1.0, 1.0, 1.0, 1.0, 1.0, 1.0, 1.0, 1.0, 1.0, 1.0, 1.0, 1.0, 1.0, 1.0, 1.0, 1.0, 1.0, 1.0, 1.0, 1.0, 1.0, 1.0, 1.0, 1.0, 1.0, 1.0, 1.0, 1.0, 1.0, 1.0, 1.0, 1.0, 1.0, 1.0, 1.0, 1.0, 1.0, 1.0, 1.0, 1.0, 1.0, 1.0, 1.0, 1.0, 1.0, 1.0, 1.0, 1.0, 1.0, 1.0, 1.0, 1.0, 1.0, 1.0, 1.0, 1.0, 1.0, 1.0, 1.0, 1.0, 1.0, 1.0, 1.0, 1.0, 1.0, 1.0, 1.0, 1.0, 1.0, 1.0, 1.0, 1.0, 1.0, 1.0, 1.0, 1.0, 1.0, 1.0, 1.0, 1.0, 1.0, 1.0, 1.0, 1.0, 1.0, 1.0, 1.0, 1.0, 1.0, 1.0, 1.0, 1.0, 1.0, 1.0, 1.0, 1.0, 1.0, 1.0, 1.0, 1.0, 1.0, 1.0, 1.0, 1.0, 1.0, 1.0, 1.0, 1.0, 1.0, 1.0, 1.0, 1.0, 1.0, 1.0, 1.0, 1.0, 1.0, 1.0, 1.0, 1.0, 1.0, 1.0, 1.0, 1.0, 1.0, 1.0, 1.0, 1.0, 1.0, 1.0, 1.0, 1.0, 1.0, 1.0, 1.0, 1.0, 1.0, 1.0, 1.0, 1.0, 1.0, 1.0, 1.0, 1.0, 1.0, 1.0, 1.0, 1.0, 1.0, 1.0, 1.0, 1.0, 1.0, 1.0, 1.0, 1.0, 1.0, 1.0, 1.0, 1.0, 1.0, 1.0, 1.0, 1.0, 1.0, 1.0, 1.0, 1.0, 1.0, 1.0, 1.0, 1.0, 1.0, 1.0, 1.0, 1.0, 1.0, 1.0, 1.0, 1.0, 1.0, 1.0, 1.0, 1.0, 1.0, 1.0, 1.0, 1.0, 1.0, 1.0, 1.0, 1.0, 1.0, 1.0, 1.0, 1.0, 1.0, 1.0, 1.0, 1.0, 1.0, 1.0, 1.0, 1.0, 1.0, 1.0, 1.0, 1.0, 1.0, 1.0, 1.0, 1.0, 1.0, 1.0, 1.0, 1.0, 1.0, 1.0, 1.0, 1.0, 1.0, 1.0, 1.0, 1.0, 1.0, 1.0, 1.0, 1.0, 1.0, 1.0, 1.0, 1.0, 1.0, 1.0, 1.0, 1.0, 1.0, 1.0, 1.0, 1.0, 1.0, 1.0, 1.0, 1.0, 1.0, 1.0, 1.0, 1.0, 1.0, 1.0, 1.0, 1.0, 1.0, 1.0, 1.0, 1.0, 1.0, 1.0, 1.0, 1.0, 1.0, 1.0, 1.0, 1.0, 1.0, 1.0, 1.0, 1.0, 1.0, 1.0, 1.0, 1.0, 1.0, 1.0, 1.0, 1.0, 1.0, 1.0, 1.0, 1.0, 1.0, 1.0, 1.0, 1.0, 1.0, 1.0, 1.0, 1.0, 1.0, 1.0, 1.0, 1.0, 1.0, 1.0, 1.0, 1.0, 1.0, 1.0, 1.0, 1.0, 1.0, 1.0, 1.0, 1.0, 1.0, 1.0, 1.0, 1.0, 1.0, 1.0, 1.0, 1.0, 1.0, 1.0, 1.0, 1.0, 1.0, 1.0, 1.0, 1.0, 1.0, 1.0, 1.0, 1.0, 1.0, 1.0, 1.0, 1.0, 1.0, 1.0, 1.0, 1.0, 1.0, 1.0, 1.0, 1.0, 1.0, 1.0, 1.0, 1.0, 1.0, 1.0, 1.0, 1.0, 1.0, 1.0, 1.0, 1.0, 1.0, 1.0, 1.0, 1.0, 1.0, 1.0, 1.0, 1.0, 1.0, 1.0, 1.0, 1.0, 1.0, 1.0, 1.0, 1.0, 1.0, 1.0, 1.0, 1.0, 1.0, 1.0, 1.0, 1.0, 1.0, 1.0, 1.0, 1.0, 1.0, 1.0, 1.0, 1.0, 1.0, 1.0, 1.0, 1.0, 1.0, 1.0, 1.0, 1.0, 1.0, 1.0, 1.0, 1.0, 1.0, 1.0, 1.0, 1.0, 1.0, 1.0, 1.0, 1.0, 1.0, 1.0, 1.0, 1.0, 1.0, 1.0, 1.0, 1.0, 1.0, 1.0, 1.0, 1.0, 1.0, 1.0, 1.0, 1.0, 1.0, 1.0, 1.0, 1.0, 1.0, 1.0, 1.0, 1.0, 1.0, 1.0, 1.0, 1.0, 1.0, 1.0, 1.0, 1.0, 1.0, 1.0, 1.0, 1.0, 1.0, 1.0, 1.0, 1.0, 1.0, 1.0, 1.0, 1.0, 1.0, 1.0, 1.0, 1.0, 1.0, 1.0, 1.0, 1.0, 1.0, 1.0, 1.0, 1.0, 1.0, 1.0, 1.0, 1.0, 1.0, 1.0, 1.0, 1.0, 1.0, 1.0, 1.0, 1.0, 1.0, 1.0, 1.0, 1.0, 1.0, 1.0, 1.0, 1.0, 1.0, 1.0, 1.0, 1.0, 1.0, 1.0, 1.0, 1.0, 1.0, 1.0, 1.0, 1.0, 1.0, 1.0, 1.0, 1.0, 1.0, 1.0, 1.0, 1.0, 1.0, 1.0, 1.0, 1.0, 1.0, 1.0, 1.0, 1.0, 1.0, 1.0, 1.0, 1.0, 1.0, 1.0, 1.0, 1.0, 1.0, 1.0, 1.0, 1.0, 1.0, 1.0, 1.0, 1.0, 1.0, 1.0, 1.0, 1.0, 1.0, 1.0, 1.0, 1.0, 1.0, 1.0, 1.0, 1.0, 1.0, 1.0, 1.0, 1.0, 1.0, 1.0, 1.0, 1.0, 1.0, 1.0, 1.0, 1.0, 1.0, 1.0, 1.0, 1.0, 1.0, 1.0, 1.0, 1.0, 1.0, 1.0, 1.0, 1.0, 1.0, 1.0, 1.0, 1.0, 1.0, 1.0, 1.0, 1.0, 1.0, 1.0, 1.0, 1.0, 1.0, 1.0, 1.0, 1.0, 1.0, 1.0, 1.0, 1.0, 1.0, 1.0, 1.0, 1.0, 1.0, 1.0, 1.0, 1.0, 1.0, 1.0, 1.0, 1.0, 1.0, 1.0, 1.0, 1.0, 1.0, 1.0, 1.0, 1.0, 1.0, 1.0, 1.0, 1.0, 1.0, 1.0, 1.0, 1.0, 1.0, 1.0, 1.0, 1.0, 1.0, 1.0, 1.0, 1.0, 1.0, 1.0, 1.0, 1.0, 1.0, 1.0, 1.0, 1.0, 1.0, 1.0, 1.0, 1.0, 1.0, 1.0, 1.0, 1.0, 1.0, 1.0, 1.0, 1.0, 1.0, 1.0, 1.0, 1.0, 1.0, 1.0, 1.0, 1.0, 1.0, 1.0, 1.0, 1.0, 1.0, 1.0, 1.0, 1.0, 1.0, 1.0, 1.0, 1.0, 1.0, 1.0, 1.0, 1.0, 1.0, 1.0, 1.0, 1.0, 1.0, 1.0, 1.0, 1.0, 1.0, 1.0, 1.0, 1.0, 1.0, 1.0, 1.0, 1.0, 1.0, 1.0, 1.0, 1.0, 1.0, 1.0, 1.0, 1.0, 1.0, 1.0, 1.0, 1.0, 1.0, 1.0, 1.0, 1.0, 1.0, 1.0, 1.0, 1.0, 1.0, 1.0, 1.0, 1.0, 1.0, 1.0, 1.0, 1.0, 1.0, 1.0, 1.0, 1.0, 1.0, 1.0, 1.0, 1.0, 1.0, 1.0, 1.0, 1.0, 1.0, 1.0, 1.0, 1.0, 1.0, 1.0, 1.0, 1.0, 1.0, 1.0, 1.0, 1.0, 1.0, 1.0, 1.0, 1.0, 1.0, 1.0, 1.0, 1.0, 1.0, 1.0, 1.0, 1.0, 1.0, 1.0, 1.0, 1.0, 1.0, 1.0, 1.0, 1.0, 1.0, 1.0, 1.0, 1.0, 1.0, 1.0, 1.0, 1.0, 1.0, 1.0, 1.0, 1.0, 1.0, 1.0, 1.0, 1.0, 1.0, 1.0, 1.0, 1.0, 1.0, 1.0, 1.0, 1.0, 1.0, 1.0, 1.0, 1.0, 1.0, 1.0, 1.0, 1.0, 1.0, 1.0, 1.0, 1.0, 1.0, 1.0, 1.0, 1.0, 1.0, 1.0, 1.0, 1.0, 1.0, 1.0, 1.0, 1.0, 1.0, 1.0, 1.0, 1.0, 1.0, 1.0, 1.0, 1.0, 1.0, 1.0, 1.0, 1.0, 1.0, 1.0, 1.0, 1.0, 1.0, 1.0, 1.0, 1.0, 1.0, 1.0, 1.0, 1.0, 1.0, 1.0, 1.0, 1.0, 1.0, 1.0, 1.0, 1.0, 1.0, 1.0, 1.0, 1.0, 1.0, 1.0, 1.0, 1.0, 1.0, 1.0, 1.0, 1.0, 1.0, 1.0, 1.0, 1.0, 1.0, 1.0, 1.0, 1.0, 1.0, 1.0, 1.0, 1.0, 1.0, 1.0, 1.0, 1.0, 1.0, 1.0, 1.0, 1.0, 1.0, 1.0, 1.0, 1.0, 1.0, 1.0, 1.0, 1.0, 1.0, 1.0, 1.0, 1.0, 1.0, 1.0, 1.0, 1.0, 1.0, 1.0, 1.0, 1.0, 1.0, 1.0, 1.0, 1.0, 1.0, 1.0, 1.0, 1.0, 1.0, 1.0, 1.0, 1.0, 1.0, 1.0, 1.0, 1.0, 1.0, 1.0, 1.0, 1.0, 1.0, 1.0, 1.0, 1.0, 1.0, 1.0, 1.0, 1.0, 1.0, 1.0, 1.0, 1.0, 1.0, 1.0, 1.0, 1.0, 1.0, 1.0, 1.0, 1.0, 1.0, 1.0, 1.0, 1.0, 1.0, 1.0, 1.0, 1.0, 1.0, 1.0, 1.0, 1.0, 1.0, 1.0, 1.0, 1.0, 1.0, 1.0, 1.0, 1.0, 1.0, 1.0, 1.0, 1.0, 1.0, 1.0, 1.0, 1.0, 1.0, 1.0, 1.0, 1.0, 1.0, 1.0, 1.0, 1.0, 1.0, 1.0, 1.0, 1.0, 1.0, 1.0, 1.0, 1.0, 1.0, 1.0, 1.0, 1.0, 1.0, 1.0, 1.0, 1.0, 1.0, 1.0, 1.0, 1.0, 1.0, 1.0, 1.0, 1.0, 1.0, 1.0, 1.0, 1.0, 1.0, 1.0, 1.0, 1.0, 1.0, 1.0, 1.0, 1.0, 1.0, 1.0, 1.0, 1.0, 1.0, 1.0, 1.0, 1.0, 1.0, 1.0, 1.0, 1.0, 1.0, 1.0, 1.0, 1.0, 1.0, 1.0, 1.0, 1.0, 1.0, 1.0, 1.0, 1.0, 1.0, 1.0, 1.0, 1.0, 1.0, 1.0, 1.0, 1.0, 1.0, 1.0, 1.0, 1.0, 1.0, 1.0, 1.0, 1.0, 1.0, 1.0, 1.0, 1.0, 1.0, 1.0, 1.0, 1.0, 1.0, 1.0, 1.0, 1.0, 1.0, 1.0, 1.0, 1.0, 1.0, 1.0, 1.0, 1.0, 1.0, 1.0, 1.0, 1.0, 1.0, 1.0, 1.0, 1.0, 1.0, 1.0, 1.0, 1.0, 1.0, 1.0, 1.0, 1.0, 1.0, 1.0, 1.0, 1.0, 1.0, 1.0, 1.0, 1.0, 1.0, 1.0, 1.0, 1.0, 1.0, 1.0, 1.0, 1.0, 1.0, 1.0, 1.0, 1.0, 1.0, 1.0, 1.0, 1.0, 1.0, 1.0, 1.0, 1.0, 1.0, 1.0, 1.0, 1.0, 1.0, 1.0, 1.0, 1.0, 1.0, 1.0, 1.0, 1.0, 1.0, 1.0, 1.0, 1.0, 1.0, 1.0, 1.0, 1.0, 1.0, 1.0, 1.0, 1.0, 1.0, 1.0, 1.0, 1.0, 1.0, 1.0, 1.0, 1.0, 1.0, 1.0, 1.0, 1.0, 1.0, 1.0, 1.0, 1.0, 1.0, 1.0, 1.0, 1.0, 1.0, 1.0, 1.0, 1.0, 1.0, 1.0, 1.0, 1.0, 1.0, 1.0, 1.0, 1.0, 1.0, 1.0, 1.0, 1.0, 1.0, 1.0, 1.0, 1.0, 1.0, 1.0, 1.0, 1.0, 1.0, 1.0, 1.0, 1.0, 1.0, 1.0, 1.0, 1.0, 1.0, 1.0, 1.0, 1.0, 1.0, 1.0, 1.0, 1.0, 1.0, 1.0, 1.0, 1.0, 1.0, 1.0, 1.0, 1.0, 1.0, 1.0, 1.0, 1.0, 1.0, 1.0, 1.0, 1.0, 1.0, 1.0, 1.0, 1.0, 1.0, 1.0, 1.0, 1.0, 1.0, 1.0, 1.0, 1.0, 1.0, 1.0, 1.0, 1.0, 1.0, 1.0, 1.0, 1.0, 1.0, 1.0, 1.0, 1.0, 1.0, 1.0, 1.0, 1.0, 1.0, 1.0, 1.0, 1.0, 1.0, 1.0, 1.0, 1.0, 1.0, 1.0, 1.0, 1.0, 1.0, 1.0, 1.0, 1.0, 1.0, 1.0, 1.0, 1.0, 1.0, 1.0, 1.0, 1.0, 1.0, 1.0, 1.0, 1.0, 1.0, 1.0, 1.0, 1.0, 1.0, 1.0, 1.0, 1.0, 1.0, 1.0, 1.0, 1.0, 1.0, 1.0, 1.0, 1.0, 1.0, 1.0, 1.0, 1.0, 1.0, 1.0, 1.0, 1.0, 1.0, 1.0, 1.0, 1.0, 1.0, 1.0, 1.0, 1.0, 1.0, 1.0, 1.0, 1.0, 1.0, 1.0, 1.0, 1.0, 1.0, 1.0, 1.0, 1.0, 1.0, 1.0, 1.0, 1.0, 1.0, 1.0, 1.0, 1.0, 1.0, 1.0, 1.0, 1.0, 1.0, 1.0, 1.0, 1.0, 1.0, 1.0, 1.0, 1.0, 1.0, 1.0, 1.0, 1.0, 1.0, 1.0, 1.0, 1.0, 1.0, 1.0, 1.0, 1.0, 1.0, 1.0, 1.0, 1.0, 1.0, 1.0, 1.0, 1.0, 1.0, 1.0, 1.0, 1.0, 1.0, 1.0, 1.0, 1.0, 1.0, 1.0, 1.0, 1.0, 1.0, 1.0, 1.0, 1.0, 1.0, 1.0, 1.0, 1.0, 1.0, 1.0, 1.0, 1.0, 1.0, 1.0, 1.0, 1.0, 1.0, 1.0, 1.0, 1.0, 1.0, 1.0, 1.0, 1.0, 1.0, 1.0, 1.0, 1.0, 1.0, 1.0, 1.0, 1.0, 1.0, 1.0, 1.0, 1.0, 1.0, 1.0, 1.0, 1.0, 1.0, 1.0, 1.0, 1.0, 1.0, 1.0, 1.0, 1.0, 1.0, 1.0, 1.0, 1.0, 1.0, 1.0, 1.0, 1.0, 1.0, 1.0, 1.0, 1.0, 1.0, 1.0, 1.0, 1.0, 1.0, 1.0, 1.0, 1.0, 1.0, 1.0, 1.0, 1.0, 1.0, 1.0, 1.0, 1.0, 1.0, 1.0, 1.0, 1.0, 1.0, 1.0, 1.0, 1.0, 1.0, 1.0, 1.0, 1.0, 1.0, 1.0, 1.0, 1.0, 1.0, 1.0, 1.0, 1.0, 1.0, 1.0, 1.0, 1.0, 1.0, 1.0, 1.0, 1.0, 1.0, 1.0, 1.0, 1.0, 1.0, 1.0, 1.0, 1.0, 1.0, 1.0, 1.0, 1.0, 1.0, 1.0, 1.0, 1.0, 1.0, 1.0, 1.0, 1.0, 1.0, 1.0, 1.0, 1.0, 1.0, 1.0, 1.0, 1.0, 1.0, 1.0, 1.0, 1.0, 1.0, 1.0, 1.0, 1.0, 1.0, 1.0, 1.0, 1.0, 1.0, 1.0, 1.0, 1.0, 1.0, 1.0, 1.0, 1.0, 1.0, 1.0, 1.0, 1.0, 1.0, 1.0, 1.0, 1.0, 1.0, 1.0, 1.0, 1.0, 1.0, 1.0, 1.0, 1.0, 1.0, 1.0, 1.0, 1.0, 1.0, 1.0, 1.0, 1.0, 1.0, 1.0, 1.0, 1.0, 1.0, 1.0, 1.0, 1.0, 1.0, 1.0, 1.0, 1.0, 1.0, 1.0, 1.0, 1.0, 1.0, 1.0, 1.0, 1.0, 1.0, 1.0, 1.0, 1.0, 1.0, 1.0, 1.0, 1.0, 1.0, 1.0, 1.0, 1.0, 1.0, 1.0, 1.0, 1.0, 1.0, 1.0, 1.0, 1.0, 1.0, 1.0, 1.0, 1.0, 1.0, 1.0, 1.0, 1.0, 1.0, 1.0, 1.0, 1.0, 1.0, 1.0, 1.0, 1.0, 1.0, 1.0, 1.0, 1.0, 1.0, 1.0, 1.0, 1.0, 1.0, 1.0, 1.0, 1.0, 1.0, 1.0, 1.0, 1.0, 1.0, 1.0, 1.0, 1.0, 1.0, 1.0, 1.0, 1.0, 1.0, 1.0, 1.0, 1.0, 1.0, 1.0, 1.0, 1.0, 1.0, 1.0, 1.0, 1.0, 1.0, 1.0, 1.0, 1.0, 1.0, 1.0, 1.0, 1.0, 1.0, 1.0, 1.0, 1.0, 1.0, 1.0, 1.0, 1.0, 1.0, 1.0, 1.0, 1.0, 1.0, 1.0, 1.0, 1.0, 1.0, 1.0, 1.0, 1.0, 1.0, 1.0, 1.0, 1.0, 1.0, 1.0, 1.0, 1.0, 1.0, 1.0, 1.0, 1.0, 1.0, 1.0, 1.0, 1.0, 1.0, 1.0, 1.0, 1.0, 1.0, 1.0, 1.0, 1.0, 1.0, 1.0, 1.0, 1.0, 1.0, 1.0, 1.0, 1.0, 1.0, 1.0, 1.0, 1.0, 1.0, 1.0, 1.0, 1.0, 1.0, 1.0, 1.0, 1.0, 1.0, 1.0, 1.0, 1.0, 1.0, 1.0, 1.0, 1.0, 1.0, 1.0, 1.0, 1.0, 1.0, 1.0, 1.0, 1.0, 1.0, 1.0, 1.0, 1.0, 1.0, 1.0, 1.0, 1.0, 1.0, 1.0, 1.0, 1.0, 1.0, 1.0, 1.0, 1.0, 1.0, 1.0, 1.0, 1.0, 1.0, 1.0, 1.0, 1.0, 1.0, 1.0, 1.0, 1.0, 1.0, 1.0, 1.0, 1.0, 1.0, 1.0, 1.0, 1.0, 1.0, 1.0, 1.0, 1.0, 1.0, 1.0, 1.0, 1.0, 1.0, 1.0, 1.0, 1.0, 1.0, 1.0, 1.0, 1.0, 1.0, 1.0, 1.0, 1.0, 1.0, 1.0, 1.0, 1.0, 1.0, 1.0, 1.0, 1.0, 1.0, 1.0, 1.0, 1.0, 1.0, 1.0, 1.0, 1.0, 1.0, 1.0, 1.0, 1.0, 1.0, 1.0, 1.0, 1.0, 1.0, 1.0, 1.0, 1.0, 1.0, 1.0, 1.0, 1.0, 1.0, 1.0, 1.0, 1.0, 1.0, 1.0, 1.0, 1.0, 1.0, 1.0, 1.0, 1.0, 1.0, 1.0, 1.0, 1.0, 1.0, 1.0, 1.0, 1.0, 1.0, 1.0, 1.0, 1.0, 1.0, 1.0, 1.0, 1.0, 1.0, 1.0, 1.0, 1.0, 1.0, 1.0, 1.0, 1.0, 1.0, 1.0, 1.0, 1.0, 1.0, 1.0, 1.0, 1.0, 1.0, 1.0, 1.0, 1.0, 1.0, 1.0, 1.0, 1.0, 1.0, 1.0, 1.0, 1.0, 1.0, 1.0, 1.0, 1.0, 1.0, 1.0, 1.0, 1.0, 1.0, 1.0, 1.0, 1.0, 1.0, 1.0, 1.0, 1.0, 1.0, 1.0, 1.0, 1.0, 1.0, 1.0, 1.0, 1.0, 1.0, 1.0, 1.0, 1.0, 1.0, 1.0, 1.0, 1.0, 1.0, 1.0, 1.0, 1.0, 1.0, 1.0, 1.0, 1.0, 1.0, 1.0, 1.0, 1.0, 1.0, 1.0, 1.0, 1.0, 1.0, 1.0, 1.0, 1.0, 1.0, 1.0, 1.0, 1.0, 1.0, 1.0, 1.0, 1.0, 1.0, 1.0, 1.0, 1.0, 1.0, 1.0, 1.0, 1.0, 1.0, 1.0, 1.0, 1.0, 1.0, 1.0, 1.0, 1.0, 1.0, 1.0, 1.0, 1.0, 1.0, 1.0, 1.0, 1.0, 1.0, 1.0, 1.0, 1.0, 1.0, 1.0, 1.0, 1.0, 1.0, 1.0, 1.0, 1.0, 1.0, 1.0, 1.0, 1.0, 1.0, 1.0, 1.0, 1.0, 1.0, 1.0, 1.0, 1.0, 1.0, 1.0, 1.0, 1.0, 1.0, 1.0, 1.0, 1.0, 1.0, 1.0, 1.0, 1.0, 1.0, 1.0, 1.0, 1.0, 1.0, 1.0, 1.0, 1.0, 1.0, 1.0, 1.0, 1.0, 1.0, 1.0, 1.0, 1.0, 1.0, 1.0, 1.0, 1.0, 1.0, 1.0, 1.0, 1.0, 1.0, 1.0, 1.0, 1.0, 1.0, 1.0, 1.0, 1.0, 1.0, 1.0, 1.0, 1.0, 1.0, 1.0, 1.0, 1.0, 1.0, 1.0, 1.0, 1.0, 1.0, 1.0, 1.0, 1.0, 1.0, 1.0, 1.0, 1.0, 1.0, 1.0, 1.0, 1.0, 1.0, 1.0, 1.0, 1.0, 1.0, 1.0, 1.0, 1.0, 1.0, 1.0, 1.0, 1.0, 1.0, 1.0, 1.0, 1.0, 1.0, 1.0, 1.0, 1.0, 1.0, 1.0, 1.0, 1.0, 1.0, 1.0, 1.0, 1.0, 1.0, 1.0, 1.0, 1.0, 1.0, 1.0, 1.0, 1.0, 1.0, 1.0, 1.0, 1.0, 1.0, 1.0, 1.0, 1.0, 1.0, 1.0, 1.0, 1.0, 1.0, 1.0, 1.0, 1.0, 1.0, 1.0, 1.0, 1.0, 1.0, 1.0, 1.0, 1.0, 1.0, 1.0, 1.0, 1.0, 1.0, 1.0, 1.0, 1.0, 1.0, 1.0, 1.0, 1.0, 1.0, 1.0, 1.0, 1.0, 1.0, 1.0, 1.0, 1.0, 1.0, 1.0, 1.0, 1.0, 1.0, 1.0, 1.0, 1.0, 1.0, 1.0, 1.0, 1.0, 1.0, 1.0, 1.0, 1.0, 1.0, 1.0, 1.0, 1.0, 1.0, 1.0, 1.0, 1.0, 1.0, 1.0, 1.0, 1.0, 1.0, 1.0, 1.0, 1.0, 1.0, 1.0, 1.0, 1.0, 1.0, 1.0, 1.0, 1.0, 1.0, 1.0, 1.0, 1.0, 1.0, 1.0, 1.0, 1.0, 1.0, 1.0, 1.0, 1.0, 1.0, 1.0, 1.0, 1.0, 1.0, 1.0, 1.0, 1.0, 1.0, 1.0, 1.0, 1.0, 1.0, 1.0, 1.0, 1.0, 1.0, 1.0, 1.0, 1.0, 1.0, 1.0, 1.0, 1.0, 1.0, 1.0, 1.0, 1.0, 1.0, 1.0, 1.0, 1.0, 1.0, 1.0, 1.0, 1.0, 1.0, 1.0, 1.0, 1.0, 1.0, 1.0, 1.0, 1.0, 1.0, 1.0, 1.0, 1.0, 1.0, 1.0, 1.0, 1.0, 1.0, 1.0, 1.0, 1.0, 1.0, 1.0, 1.0, 1.0, 1.0, 1.0, 1.0, 1.0, 1.0, 1.0, 1.0, 1.0, 1.0, 1.0, 1.0, 1.0, 1.0, 1.0, 1.0, 1.0, 1.0, 1.0, 1.0, 1.0, 1.0, 1.0, 1.0, 1.0, 1.0, 1.0, 1.0, 1.0, 1.0, 1.0, 1.0, 1.0, 1.0, 1.0, 1.0, 1.0, 1.0, 1.0, 1.0, 1.0, 1.0, 1.0, 1.0, 1.0, 1.0, 1.0, 1.0, 1.0, 1.0, 1.0, 1.0, 1.0, 1.0, 1.0, 1.0, 1.0, 1.0, 1.0, 1.0, 1.0, 1.0, 1.0, 1.0, 1.0, 1.0, 1.0, 1.0, 1.0, 1.0, 1.0, 1.0, 1.0, 1.0, 1.0, 1.0, 1.0, 1.0, 1.0, 1.0, 1.0, 1.0, 1.0, 1.0, 1.0, 1.0, 1.0, 1.0, 1.0, 1.0, 1.0, 1.0, 1.0, 1.0, 1.0, 1.0, 1.0, 1.0, 1.0, 1.0, 1.0, 1.0, 1.0, 1.0, 1.0, 1.0, 1.0, 1.0, 1.0, 1.0, 1.0, 1.0, 1.0, 1.0, 1.0, 1.0, 1.0, 1.0, 1.0, 1.0, 1.0, 1.0, 1.0, 1.0, 1.0, 1.0, 1.0, 1.0, 1.0, 1.0, 1.0, 1.0, 1.0, 1.0, 1.0, 1.0, 1.0, 1.0, 1.0, 1.0, 1.0, 1.0, 1.0, 1.0, 1.0, 1.0, 1.0, 1.0, 1.0, 1.0, 1.0, 1.0, 1.0, 1.0, 1.0, 1.0, 1.0, 1.0, 1.0, 1.0, 1.0, 1.0, 1.0, 1.0, 1.0, 1.0, 1.0, 1.0, 1.0, 1.0, 1.0, 1.0, 1.0, 1.0, 1.0, 1.0, 1.0, 1.0, 1.0, 1.0, 1.0, 1.0, 1.0, 1.0, 1.0, 1.0, 1.0, 1.0, 1.0, 1.0, 1.0, 1.0, 1.0, 1.0, 1.0, 1.0, 1.0, 1.0, 1.0, 1.0, 1.0, 1.0, 1.0, 1.0, 1.0, 1.0, 1.0, 1.0, 1.0, 1.0, 1.0, 1.0, 1.0, 1.0, 1.0, 1.0, 1.0, 1.0, 1.0, 1.0, 1.0, 1.0, 1.0, 1.0, 1.0, 1.0, 1.0, 1.0, 1.0, 1.0, 1.0, 1.0, 1.0, 1.0, 1.0, 1.0, 1.0, 1.0, 1.0, 1.0, 1.0, 1.0, 1.0, 1.0, 1.0, 1.0, 1.0, 1.0, 1.0, 1.0, 1.0, 1.0, 1.0, 1.0, 1.0, 1.0, 1.0, 1.0, 1.0, 1.0, 1.0, 1.0, 1.0, 1.0, 1.0, 1.0, 1.0, 1.0, 1.0, 1.0, 1.0, 1.0, 1.0, 1.0, 1.0, 1.0, 1.0, 1.0, 1.0, 1.0, 1.0, 1.0, 1.0, 1.0, 1.0, 1.0, 1.0, 1.0, 1.0, 1.0, 1.0, 1.0, 1.0, 1.0, 1.0, 1.0, 1.0, 1.0, 1.0, 1.0, 1.0, 1.0, 1.0, 1.0, 1.0, 1.0, 1.0, 1.0, 1.0, 1.0, 1.0, 1.0, 1.0, 1.0, 1.0, 1.0, 1.0, 1.0, 1.0, 1.0, 1.0, 1.0, 1.0, 1.0, 1.0, 1.0, 1.0, 1.0, 1.0, 1.0, 1.0, 1.0, 1.0, 1.0, 1.0, 1.0, 1.0, 1.0, 1.0, 1.0, 1.0, 1.0, 1.0, 1.0, 1.0, 1.0, 1.0, 1.0, 1.0, 1.0, 1.0, 1.0, 1.0, 1.0, 1.0, 1.0, 1.0, 1.0, 1.0, 1.0, 1.0, 1.0, 1.0, 1.0, 1.0, 1.0, 1.0, 1.0, 1.0, 1.0, 1.0, 1.0, 1.0, 1.0, 1.0, 1.0, 1.0, 1.0, 1.0, 1.0, 1.0, 1.0, 1.0, 1.0, 1.0, 1.0, 1.0, 1.0, 1.0, 1.0, 1.0, 1.0, 1.0, 1.0, 1.0, 1.0, 1.0, 1.0, 1.0, 1.0, 1.0, 1.0, 1.0, 1.0, 1.0, 1.0, 1.0, 1.0, 1.0, 1.0, 1.0, 1.0, 1.0, 1.0, 1.0, 1.0, 1.0, 1.0, 1.0, 1.0, 1.0, 1.0, 1.0, 1.0, 1.0, 1.0, 1.0, 1.0, 1.0, 1.0, 1.0, 1.0, 1.0, 1.0, 1.0, 1.0, 1.0, 1.0, 1.0, 1.0, 1.0, 1.0, 1.0, 1.0, 1.0, 1.0, 1.0, 1.0, 1.0, 1.0, 1.0, 1.0, 1.0, 1.0, 1.0, 1.0, 1.0, 1.0, 1.0, 1.0, 1.0, 1.0, 1.0, 1.0, 1.0, 1.0, 1.0, 1.0, 1.0, 1.0, 1.0, 1.0, 1.0, 1.0, 1.0, 1.0, 1.0, 1.0, 1.0, 1.0, 1.0, 1.0, 1.0, 1.0, 1.0, 1.0, 1.0, 1.0, 1.0, 1.0, 1.0, 1.0, 1.0, 1.0, 1.0, 1.0, 1.0, 1.0, 1.0, 1.0, 1.0, 1.0, 1.0, 1.0, 1.0, 1.0, 1.0, 1.0, 1.0, 1.0, 1.0, 1.0, 1.0, 1.0, 1.0, 1.0, 1.0, 1.0, 1.0, 1.0, 1.0, 1.0, 1.0, 1.0, 1.0, 1.0, 1.0, 1.0, 1.0, 1.0, 1.0, 1.0, 1.0, 1.0, 1.0, 1.0, 1.0, 1.0, 1.0, 1.0, 1.0, 1.0, 1.0, 1.0, 1.0, 1.0, 1.0, 1.0, 1.0, 1.0, 1.0, 1.0, 1.0, 1.0, 1.0, 1.0, 1.0, 1.0, 1.0, 1.0, 1.0, 1.0, 1.0, 1.0, 1.0, 1.0, 1.0, 1.0, 1.0, 1.0, 1.0, 1.0, 1.0, 1.0, 1.0, 1.0, 1.0, 1.0, 1.0, 1.0, 1.0, 1.0, 1.0, 1.0, 1.0, 1.0, 1.0, 1.0, 1.0, 1.0, 1.0, 1.0, 1.0, 1.0, 1.0, 1.0, 1.0, 1.0, 1.0, 1.0, 1.0, 1.0, 1.0, 1.0, 1.0, 1.0, 1.0, 1.0, 1.0, 1.0, 1.0, 1.0, 1.0, 1.0, 1.0, 1.0, 1.0, 1.0, 1.0, 1.0, 1.0, 1.0, 1.0, 1.0, 1.0, 1.0, 1.0, 1.0, 1.0, 1.0, 1.0, 1.0, 1.0, 1.0, 1.0, 1.0, 1.0, 1.0, 1.0, 1.0, 1.0, 1.0, 1.0, 1.0, 1.0, 1.0, 1.0, 1.0, 1.0, 1.0, 1.0, 1.0, 1.0, 1.0, 1.0, 1.0, 1.0, 1.0, 1.0, 1.0, 1.0, 1.0, 1.0, 1.0, 1.0, 1.0, 1.0, 1.0, 1.0, 1.0, 1.0, 1.0, 1.0, 1.0, 1.0, 1.0, 1.0, 1.0, 1.0, 1.0, 1.0, 1.0, 1.0, 1.0, 1.0, 1.0, 1.0, 1.0, 1.0, 1.0, 1.0, 1.0, 1.0, 1.0, 1.0, 1.0, 1.0, 1.0, 1.0, 1.0, 1.0, 1.0, 1.0, 1.0, 1.0, 1.0, 1.0, 1.0, 1.0, 1.0, 1.0, 1.0, 1.0, 1.0, 1.0, 1.0, 1.0, 1.0, 1.0, 1.0, 1.0, 1.0, 1.0, 1.0, 1.0, 1.0, 1.0, 1.0, 1.0, 1.0, 1.0, 1.0, 1.0, 1.0, 1.0, 1.0, 1.0, 1.0, 1.0, 1.0, 1.0, 1.0, 1.0, 1.0, 1.0, 1.0, 1.0, 1.0, 1.0, 1.0, 1.0, 1.0, 1.0, 1.0, 1.0, 1.0, 1.0, 1.0, 1.0, 1.0, 1.0, 1.0, 1.0, 1.0, 1.0, 1.0, 1.0, 1.0, 1.0, 1.0, 1.0, 1.0, 1.0, 1.0, 1.0, 1.0, 1.0, 1.0, 1.0, 1.0, 1.0, 1.0, 1.0, 1.0, 1.0, 1.0, 1.0, 1.0, 1.0, 1.0, 1.0, 1.0, 1.0, 1.0, 1.0, 1.0, 1.0, 1.0, 1.0, 1.0, 1.0, 1.0, 1.0, 1.0, 1.0, 1.0, 1.0, 1.0, 1.0, 1.0, 1.0, 1.0, 1.0, 1.0, 1.0, 1.0, 1.0, 1.0, 1.0, 1.0, 1.0, 1.0, 1.0, 1.0, 1.0, 1.0, 1.0, 1.0, 1.0, 1.0, 1.0, 1.0, 1.0, 1.0, 1.0, 1.0, 1.0, 1.0, 1.0, 1.0, 1.0, 1.0, 1.0, 1.0, 1.0, 1.0, 1.0, 1.0, 1.0, 1.0, 1.0, 1.0, 1.0, 1.0, 1.0, 1.0, 1.0, 1.0, 1.0, 1.0, 1.0, 1.0, 1.0, 1.0, 1.0, 1.0, 1.0, 1.0, 1.0, 1.0, 1.0, 1.0, 1.0, 1.0, 1.0, 1.0, 1.0, 1.0, 1.0, 1.0, 1.0, 1.0, 1.0, 1.0, 1.0, 1.0, 1.0, 1.0, 1.0, 1.0, 1.0, 1.0, 1.0, 1.0, 1.0, 1.0, 1.0, 1.0, 1.0, 1.0, 1.0, 1.0, 1.0, 1.0, 1.0, 1.0, 1.0, 1.0, 1.0, 1.0, 1.0, 1.0, 1.0, 1.0, 1.0, 1.0, 1.0, 1.0, 1.0, 1.0, 1.0, 1.0, 1.0, 1.0, 1.0, 1.0, 1.0, 1.0, 1.0, 1.0, 1.0, 1.0, 1.0, 1.0, 1.0, 1.0, 1.0, 1.0, 1.0, 1.0, 1.0, 1.0, 1.0, 1.0, 1.0, 1.0, 1.0, 1.0, 1.0, 1.0, 1.0, 1.0, 1.0, 1.0, 1.0, 1.0, 1.0, 1.0, 1.0, 1.0, 1.0, 1.0, 1.0, 1.0, 1.0, 1.0, 1.0, 1.0, 1.0, 1.0, 1.0, 1.0, 1.0, 1.0, 1.0, 1.0, 1.0, 1.0, 1.0, 1.0, 1.0, 1.0, 1.0, 1.0, 1.0, 1.0, 1.0, 1.0, 1.0, 1.0, 1.0, 1.0, 1.0, 1.0, 1.0, 1.0, 1.0, 1.0, 1.0, 1.0, 1.0, 1.0, 1.0, 1.0, 1.0, 1.0, 1.0, 1.0, 1.0, 1.0, 1.0, 1.0, 1.0, 1.0, 1.0, 1.0, 1.0, 1.0, 1.0, 1.0, 1.0, 1.0, 1.0, 1.0, 1.0, 1.0, 1.0, 1.0, 1.0, 1.0, 1.0, 1.0, 1.0, 1.0, 1.0, 1.0, 1.0, 1.0, 1.0, 1.0, 1.0, 1.0, 1.0, 1.0, 1.0, 1.0, 1.0, 1.0, 1.0, 1.0, 1.0, 1.0, 1.0, 1.0, 1.0, 1.0, 1.0, 1.0, 1.0, 1.0, 1.0, 1.0, 1.0, 1.0, 1.0, 1.0, 1.0, 1.0, 1.0, 1.0, 1.0, 1.0, 1.0, 1.0, 1.0, 1.0, 1.0, 1.0, 1.0, 1.0, 1.0, 1.0, 1.0, 1.0, 1.0, 1.0, 1.0, 1.0, 1.0, 1.0, 1.0, 1.0, 1.0, 1.0, 1.0, 1.0, 1.0, 1.0, 1.0, 1.0, 1.0, 1.0, 1.0, 1.0, 1.0, 1.0, 1.0, 1.0, 1.0, 1.0, 1.0, 1.0, 1.0, 1.0, 1.0, 1.0, 1.0, 1.0, 1.0, 1.0, 1.0, 1.0, 1.0, 1.0, 1.0, 1.0, 1.0, 1.0, 1.0, 1.0, 1.0, 1.0, 1.0, 1.0, 1.0, 1.0, 1.0, 1.0, 1.0, 1.0, 1.0, 1.0, 1.0, 1.0, 1.0, 1.0, 1.0, 1.0, 1.0, 1.0, 1.0, 1.0, 1.0, 1.0, 1.0, 1.0, 1.0, 1.0, 1.0, 1.0, 1.0, 1.0, 1.0, 1.0, 1.0, 1.0, 1.0, 1.0, 1.0, 1.0, 1.0, 1.0, 1.0, 1.0, 1.0, 1.0, 1.0, 1.0, 1.0, 1.0, 1.0, 1.0, 1.0, 1.0, 1.0, 1.0, 1.0, 1.0, 1.0, 1.0, 1.0, 1.0, 1.0, 1.0, 1.0, 1.0, 1.0, 1.0, 1.0, 1.0, 1.0, 1.0, 1.0, 1.0, 1.0, 1.0, 1.0, 1.0, 1.0, 1.0, 1.0, 1.0, 1.0, 1.0, 1.0, 1.0, 1.0, 1.0, 1.0, 1.0, 1.0, 1.0, 1.0, 1.0, 1.0, 1.0, 1.0, 1.0, 1.0, 1.0, 1.0, 1.0, 1.0, 1.0, 1.0, 1.0, 1.0, 1.0, 1.0, 1.0, 1.0, 1.0, 1.0, 1.0, 1.0, 1.0, 1.0, 1.0, 1.0, 1.0, 1.0, 1.0, 1.0, 1.0, 1.0, 1.0, 1.0, 1.0, 1.0, 1.0, 1.0, 1.0, 1.0, 1.0, 1.0, 1.0, 1.0, 1.0, 1.0, 1.0, 1.0, 1.0, 1.0, 1.0, 1.0, 1.0, 1.0, 1.0, 1.0, 1.0, 1.0, 1.0, 1.0, 1.0, 1.0, 1.0, 1.0, 1.0, 1.0, 1.0, 1.0, 1.0, 1.0, 1.0, 1.0, 1.0, 1.0, 1.0, 1.0, 1.0, 1.0, 1.0, 1.0, 1.0, 1.0, 1.0, 1.0, 1.0, 1.0, 1.0, 1.0, 1.0, 1.0, 1.0, 1.0, 1.0, 1.0, 1.0, 1.0, 1.0, 1.0, 1.0, 1.0, 1.0, 1.0, 1.0, 1.0, 1.0, 1.0, 1.0, 1.0, 1.0, 1.0, 1.0, 1.0, 1.0, 1.0, 1.0, 1.0, 1.0, 1.0, 1.0, 1.0, 1.0, 1.0, 1.0, 1.0, 1.0, 1.0, 1.0, 1.0, 1.0, 1.0, 1.0, 1.0, 1.0, 1.0, 1.0, 1.0, 1.0, 1.0, 1.0, 1.0, 1.0, 1.0, 1.0, 1.0, 1.0, 1.0, 1.0, 1.0, 1.0, 1.0, 1.0, 1.0, 1.0, 1.0, 1.0, 1.0, 1.0, 1.0, 1.0, 1.0, 1.0, 1.0, 1.0, 1.0, 1.0, 1.0, 1.0, 1.0, 1.0, 1.0, 1.0, 1.0, 1.0, 1.0, 1.0, 1.0, 1.0, 1.0, 1.0, 1.0, 1.0, 1.0, 1.0, 1.0, 1.0, 1.0, 1.0, 1.0, 1.0, 1.0, 1.0, 1.0, 1.0, 1.0, 1.0, 1.0, 1.0, 1.0, 1.0, 1.0, 1.0, 1.0, 1.0, 1.0, 1.0, 1.0, 1.0, 1.0, 1.0, 1.0, 1.0, 1.0, 1.0, 1.0, 1.0, 1.0, 1.0, 1.0, 1.0, 1.0, 1.0, 1.0, 1.0, 1.0, 1.0, 1.0, 1.0, 1.0, 1.0, 1.0, 1.0, 1.0, 1.0, 1.0, 1.0, 1.0, 1.0, 1.0, 1.0, 1.0, 1.0, 1.0, 1.0, 1.0, 1.0, 1.0, 1.0, 1.0, 1.0, 1.0, 1.0, 1.0, 1.0, 1.0, 1.0, 1.0, 1.0, 1.0, 1.0, 1.0, 1.0, 1.0, 1.0, 1.0, 1.0, 1.0, 1.0, 1.0, 1.0, 1.0, 1.0, 1.0, 1.0, 1.0, 1.0, 1.0, 1.0, 1.0, 1.0, 1.0, 1.0, 1.0, 1.0, 1.0, 1.0, 1.0, 1.0, 1.0, 1.0, 1.0, 1.0, 1.0, 1.0, 1.0, 1.0, 1.0, 1.0, 1.0, 1.0, 1.0, 1.0, 1.0, 1.0, 1.0, 1.0, 1.0, 1.0, 1.0, 1.0, 1.0, 1.0, 1.0, 1.0, 1.0, 1.0, 1.0, 1.0, 1.0, 1.0, 1.0, 1.0, 1.0, 1.0, 1.0, 1.0, 1.0, 1.0, 1.0, 1.0, 1.0, 1.0, 1.0, 1.0, 1.0, 1.0, 1.0, 1.0, 1.0, 1.0, 1.0, 1.0, 1.0, 1.0, 1.0, 1.0, 1.0, 1.0, 1.0, 1.0, 1.0, 1.0, 1.0, 1.0, 1.0, 1.0, 1.0, 1.0, 1.0, 1.0, 1.0, 1.0, 1.0, 1.0, 1.0, 1.0, 1.0, 1.0, 1.0, 1.0, 1.0, 1.0, 1.0, 1.0, 1.0, 1.0, 1.0, 1.0, 1.0, 1.0, 1.0, 1.0, 1.0, 1.0, 1.0, 1.0, 1.0, 1.0, 1.0, 1.0, 1.0, 1.0, 1.0, 1.0, 1.0, 1.0, 1.0, 1.0, 1.0, 1.0, 1.0, 1.0, 1.0, 1.0, 1.0, 1.0, 1.0, 1.0, 1.0, 1.0, 1.0, 1.0, 1.0, 1.0, 1.0, 1.0, 1.0, 1.0, 1.0, 1.0, 1.0, 1.0, 1.0, 1.0, 1.0, 1.0, 1.0, 1.0, 1.0, 1.0, 1.0, 1.0, 1.0, 1.0, 1.0, 1.0, 1.0, 1.0, 1.0, 1.0, 1.0, 1.0, 1.0, 1.0, 1.0, 1.0, 1.0, 1.0, 1.0, 1.0, 1.0, 1.0, 1.0, 1.0, 1.0, 1.0, 1.0, 1.0, 1.0, 1.0, 1.0, 1.0, 1.0, 1.0])
me_sphere.materials.append(mat_material_001)
me_sphere.materials.append(mat_material_002)
me_sphere.use_remesh_preserve_volume = False
me_sphere.use_remesh_preserve_attributes = False
me_sphere.use_mirror_vertex_groups = False
me_sphere.update()
me_cylinder = bpy.data.meshes.new('Cylinder')
me_cylinder.from_pydata([(0.0, 1.0, -1.0), (0.0, 1.0, 1.0), (0.1951, 0.9808, -1.0), (0.1951, 0.9808, 1.0), (0.3827, 0.9239, -1.0), (0.3827, 0.9239, 1.0), (0.5556, 0.8315, -1.0), (0.5556, 0.8315, 1.0), (0.7071, 0.7071, -1.0), (0.7071, 0.7071, 1.0), (0.8315, 0.5556, -1.0), (0.8315, 0.5556, 1.0), (0.9239, 0.3827, -1.0), (0.9239, 0.3827, 1.0), (0.9808, 0.1951, -1.0), (0.9808, 0.1951, 1.0), (1.0, 7.55e-08, -1.0), (1.0, 7.55e-08, 1.0), (0.9808, -0.1951, -1.0), (0.9808, -0.1951, 1.0), (0.9239, -0.3827, -1.0), (0.9239, -0.3827, 1.0), (0.8315, -0.5556, -1.0), (0.8315, -0.5556, 1.0), (0.7071, -0.7071, -1.0), (0.7071, -0.7071, 1.0), (0.5556, -0.8315, -1.0), (0.5556, -0.8315, 1.0), (0.3827, -0.9239, -1.0), (0.3827, -0.9239, 1.0), (0.1951, -0.9808, -1.0), (0.1951, -0.9808, 1.0), (-3.258e-07, -1.0, -1.0), (-3.258e-07, -1.0, 1.0), (-0.1951, -0.9808, -1.0), (-0.1951, -0.9808, 1.0), (-0.3827, -0.9239, -1.0), (-0.3827, -0.9239, 1.0), (-0.5556, -0.8315, -1.0), (-0.5556, -0.8315, 1.0), (-0.7071, -0.7071, -1.0), (-0.7071, -0.7071, 1.0), (-0.8315, -0.5556, -1.0), (-0.8315, -0.5556, 1.0), (-0.9239, -0.3827, -1.0), (-0.9239, -0.3827, 1.0), (-0.9808, -0.1951, -1.0), (-0.9808, -0.1951, 1.0), (-1.0, 9.656e-07, -1.0), (-1.0, 9.656e-07, 1.0), (-0.9808, 0.1951, -1.0), (-0.9808, 0.1951, 1.0), (-0.9239, 0.3827, -1.0), (-0.9239, 0.3827, 1.0), (-0.8315, 0.5556, -1.0), (-0.8315, 0.5556, 1.0), (-0.7071, 0.7071, -1.0), (-0.7071, 0.7071, 1.0), (-0.5556, 0.8315, -1.0), (-0.5556, 0.8315, 1.0), (-0.3827, 0.9239, -1.0), (-0.3827, 0.9239, 1.0), (-0.1951, 0.9808, -1.0), (-0.1951, 0.9808, 1.0)], [], [(0, 1, 3, 2), (2, 3, 5, 4), (4, 5, 7, 6), (6, 7, 9, 8), (8, 9, 11, 10), (10, 11, 13, 12), (12, 13, 15, 14), (14, 15, 17, 16), (16, 17, 19, 18), (18, 19, 21, 20), (20, 21, 23, 22), (22, 23, 25, 24), (24, 25, 27, 26), (26, 27, 29, 28), (28, 29, 31, 30), (30, 31, 33, 32), (32, 33, 35, 34), (34, 35, 37, 36), (36, 37, 39, 38), (38, 39, 41, 40), (40, 41, 43, 42), (42, 43, 45, 44), (44, 45, 47, 46), (46, 47, 49, 48), (48, 49, 51, 50), (50, 51, 53, 52), (52, 53, 55, 54), (54, 55, 57, 56), (56, 57, 59, 58), (58, 59, 61, 60), (3, 1, 63, 61, 59, 57, 55, 53, 51, 49, 47, 45, 43, 41, 39, 37, 35, 33, 31, 29, 27, 25, 23, 21, 19, 17, 15, 13, 11, 9, 7, 5), (62, 63, 1, 0), (60, 61, 63, 62), (0, 2, 4, 6, 8, 10, 12, 14, 16, 18, 20, 22, 24, 26, 28, 30, 32, 34, 36, 38, 40, 42, 44, 46, 48, 50, 52, 54, 56, 58, 60, 62)])
_uv = me_cylinder.uv_layers.new(name='UVMap')
_uv.uv.foreach_set('vector', [0.0, 0.0, 1.0, 0.0, 1.0, 1.0, 0.0, 1.0, 0.0, 0.0, 1.0, 0.0, 1.0, 1.0, 0.0, 1.0, 0.0, 0.0, 1.0, 0.0, 1.0, 1.0, 0.0, 1.0, 0.0, 0.0, 1.0, 0.0, 1.0, 1.0, 0.0, 1.0, 0.0, 0.0, 1.0, 0.0, 1.0, 1.0, 0.0, 1.0, 0.0, 0.0, 1.0, 0.0, 1.0, 1.0, 0.0, 1.0, 0.0, 0.0, 1.0, 0.0, 1.0, 1.0, 0.0, 1.0, 0.0, 0.0, 1.0, 0.0, 1.0, 1.0, 0.0, 1.0, 0.0, 0.0, 1.0, 0.0, 1.0, 1.0, 0.0, 1.0, 0.0, 0.0, 1.0, 0.0, 1.0, 1.0, 0.0, 1.0, 0.0, 0.0, 1.0, 0.0, 1.0, 1.0, 0.0, 1.0, 0.0, 0.0, 1.0, 0.0, 1.0, 1.0, 0.0, 1.0, 0.0, 0.0, 1.0, 0.0, 1.0, 1.0, 0.0, 1.0, 0.0, 0.0, 1.0, 0.0, 1.0, 1.0, 0.0, 1.0, 0.0, 0.0, 1.0, 0.0, 1.0, 1.0, 0.0, 1.0, 0.0, 0.0, 1.0, 0.0, 1.0, 1.0, 0.0, 1.0, 0.0, 0.0, 1.0, 0.0, 1.0, 1.0, 0.0, 1.0, 0.0, 0.0, 1.0, 0.0, 1.0, 1.0, 0.0, 1.0, 0.0, 0.0, 1.0, 0.0, 1.0, 1.0, 0.0, 1.0, 0.0, 0.0, 1.0, 0.0, 1.0, 1.0, 0.0, 1.0, 0.0, 0.0, 1.0, 0.0, 1.0, 1.0, 0.0, 1.0, 0.0, 0.0, 1.0, 0.0, 1.0, 1.0, 0.0, 1.0, 0.0, 0.0, 1.0, 0.0, 1.0, 1.0, 0.0, 1.0, 0.0, 0.0, 1.0, 0.0, 1.0, 1.0, 0.0, 1.0, 0.0, 0.0, 1.0, 0.0, 1.0, 1.0, 0.0, 1.0, 0.0, 0.0, 1.0, 0.0, 1.0, 1.0, 0.0, 1.0, 0.0, 0.0, 1.0, 0.0, 1.0, 1.0, 0.0, 1.0, 0.0, 0.0, 1.0, 0.0, 1.0, 1.0, 0.0, 1.0, 0.0, 0.0, 1.0, 0.0, 1.0, 1.0, 0.0, 1.0, 0.0, 0.0, 1.0, 0.0, 1.0, 1.0, 0.0, 1.0, 0.5, 1.0, 0.5975, 0.9904, 0.6913, 0.9619, 0.7778, 0.9157, 0.8536, 0.8536, 0.9157, 0.7778, 0.9619, 0.6913, 0.9904, 0.5975, 1.0, 0.5, 0.9904, 0.4025, 0.9619, 0.3087, 0.9157, 0.2222, 0.8536, 0.1464, 0.7778, 0.08427, 0.6913, 0.03806, 0.5975, 0.009607, 0.5, 0.0, 0.4025, 0.009607, 0.3087, 0.03806, 0.2222, 0.08427, 0.1464, 0.1464, 0.08426, 0.2222, 0.03806, 0.3087, 0.009607, 0.4025, 0.0, 0.5, 0.009607, 0.5975, 0.03806, 0.6913, 0.08427, 0.7778, 0.1464, 0.8536, 0.2222, 0.9157, 0.3087, 0.9619, 0.4025, 0.9904, 0.0, 0.0, 1.0, 0.0, 1.0, 1.0, 0.0, 1.0, 0.0, 0.0, 1.0, 0.0, 1.0, 1.0, 0.0, 1.0, 0.5, 1.0, 0.5975, 0.9904, 0.6913, 0.9619, 0.7778, 0.9157, 0.8536, 0.8536, 0.9157, 0.7778, 0.9619, 0.6913, 0.9904, 0.5975, 1.0, 0.5, 0.9904, 0.4025, 0.9619, 0.3087, 0.9157, 0.2222, 0.8536, 0.1464, 0.7778, 0.08427, 0.6913, 0.03806, 0.5975, 0.009607, 0.5, 0.0, 0.4025, 0.009607, 0.3087, 0.03806, 0.2222, 0.08427, 0.1464, 0.1464, 0.08426, 0.2222, 0.03806, 0.3087, 0.009607, 0.4025, 0.0, 0.5, 0.009607, 0.5975, 0.03806, 0.6913, 0.08427, 0.7778, 0.1464, 0.8536, 0.2222, 0.9157, 0.3087, 0.9619, 0.4025, 0.9904])
me_cylinder.use_remesh_preserve_volume = False
me_cylinder.use_remesh_preserve_attributes = False
me_cylinder.use_mirror_vertex_groups = False
me_cylinder.update()

# ---- objects
ob_sphere = bpy.data.objects.new('Sphere', me_sphere)
ob_cylinder = bpy.data.objects.new('Cylinder', me_cylinder)

# ---- transforms, parenting, visibility, modifiers, constraints
ob_sphere.location = (0.0, 0.0, 2.594)
ob_sphere.lineart.crease_threshold = 0.0
ob_cylinder.location = (0.0, 0.0, 1.405)
ob_cylinder.scale = (1.0, 1.0, 1.185)
ob_cylinder.lineart.crease_threshold = 0.0

# ---- collection membership
col_collection_1.objects.link(ob_sphere)
col_collection_1.objects.link(ob_cylinder)

# ---- scene / render settings (as saved in the file)
scene.frame_start = 1; scene.frame_end = 250; scene.frame_set(1)
scene.render.engine = 'BLENDER_EEVEE_NEXT'
scene.render.resolution_percentage = 50
scene.render.dither_intensity = 0.0
scene.cycles.use_denoising = False
scene.cycles.samples = 10
scene.cycles.sampling_pattern = 'TABULATED_SOBOL'
scene.cycles.light_sampling_threshold = 0.0
scene.cycles.use_adaptive_sampling = False
scene.cycles.use_light_tree = False
scene.cycles.blur_glossy = 0.0
scene.cycles.pixel_filter_type = 'GAUSSIAN'
scene.cycles.sample_clamp_indirect = 0.0
scene.view_settings.view_transform = 'Standard'
bpy.context.view_layer.update()

# ---- added for rendering (the .blend has no active camera and no usable light): camera, sun
cam_auto = bpy.data.cameras.new('AutoCamera')
cam_auto.lens = 50.0
cam_auto.sensor_width = 36.0
cam_auto.clip_end = 1000.0
ob_auto_camera = bpy.data.objects.new('AutoCamera', cam_auto)
scene.collection.objects.link(ob_auto_camera)
ob_auto_camera.location = (4.08962, -4.89707, 5.17146)
ob_auto_camera.rotation_euler = (1.09748, -7.21219e-08, 0.694738)
scene.camera = ob_auto_camera
light_auto_sun = bpy.data.lights.new('AutoSun', 'SUN')
light_auto_sun.energy = 3.0
light_auto_sun.angle = 0.0523599
ob_auto_sun = bpy.data.objects.new('AutoSun', light_auto_sun)
scene.collection.objects.link(ob_auto_sun)
ob_auto_sun.rotation_euler = (0.872665, 0.174533, 0.523599)
bpy.context.view_layer.update()

